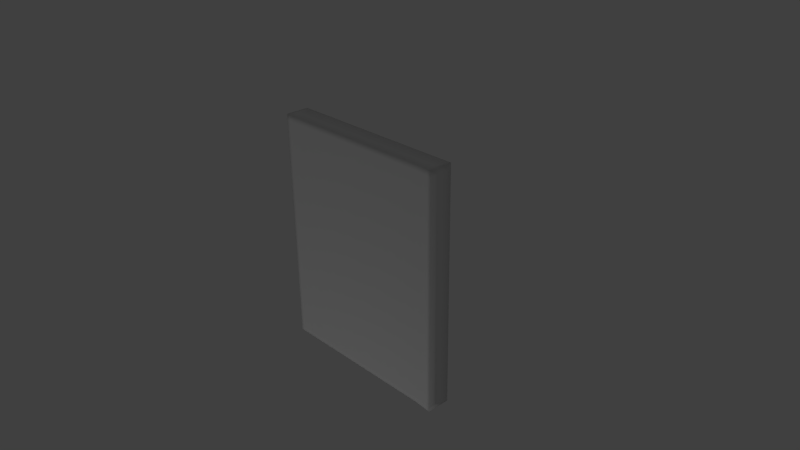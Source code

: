 # Source: canvas.blend  (saved by Blender 2.74.0; exported with 4.5.12 LTS)
import bpy
from mathutils import Matrix  # noqa: F401  (used for matrix-valued properties, if any)

bpy.ops.wm.read_factory_settings(use_empty=True)
scene = bpy.context.scene
scene.name = 'Scene'

# ---- collections
col_collection_1 = bpy.data.collections.new('Collection 1'); scene.collection.children.link(col_collection_1)

# ---- materials (node trees are filled in below, after node groups)
mat_canvas = bpy.data.materials.new('canvas')
mat_canvas.alpha_threshold = 0.0
mat_canvas.use_transparent_shadow = False
mat_canvas.roughness = 0.5
mat_canvas.specular_intensity = 0.0
mat_canvas.line_color = (0.0, 0.0, 0.0, 1.0)
mat_canvas_staples = bpy.data.materials.new('canvas_staples')
mat_canvas_staples.alpha_threshold = 0.0
mat_canvas_staples.use_transparent_shadow = False
mat_canvas_staples.diffuse_color = (0.2019, 0.2019, 0.2019, 1.0)
mat_canvas_staples.roughness = 0.5
mat_canvas_staples.specular_intensity = 0.1
mat_canvas_staples.line_color = (0.0, 0.0, 0.0, 1.0)
mat_canvas_wooden_frame = bpy.data.materials.new('canvas_wooden frame')
mat_canvas_wooden_frame.alpha_threshold = 0.0
mat_canvas_wooden_frame.use_transparent_shadow = False
mat_canvas_wooden_frame.roughness = 0.5
mat_canvas_wooden_frame.specular_intensity = 0.0
mat_canvas_wooden_frame.line_color = (0.0, 0.0, 0.0, 1.0)

# ---- material node trees

# ---- world
world_world = bpy.data.worlds.new('World'); scene.world = world_world
world_world.color = (0.05088, 0.05088, 0.05088)
world_world.use_sun_shadow = False
world_world.sun_shadow_jitter_overblur = 0.0
world_world.cycles.sampling_method = 'MANUAL'
world_world.cycles.sample_map_resolution = 256

# ---- cameras
cam_camera = bpy.data.cameras.new('Camera')
cam_camera.clip_end = 100.0
cam_camera.lens = 35.0
cam_camera.sensor_width = 32.0
cam_camera.sensor_height = 18.0
cam_camera.ortho_scale = 7.314
cam_camera.dof.focus_distance = 0.0
cam_camera.dof.aperture_fstop = 128.0

# ---- lights
light_lamp_002 = bpy.data.lights.new('Lamp.002', 'POINT')
light_lamp_002.transmission_factor = 0.0
light_lamp_002.cutoff_distance = 30.0
light_lamp_002.energy = 100.0
light_lamp_002.shadow_buffer_clip_start = 1.001
light_lamp_002.shadow_soft_size = 0.1
light_lamp_002.shadow_maximum_resolution = 0.006
light_lamp_002.use_absolute_resolution = True
light_lamp_002.cycles.use_multiple_importance_sampling = False
light_lamp_001 = bpy.data.lights.new('Lamp.001', 'POINT')
light_lamp_001.transmission_factor = 0.0
light_lamp_001.cutoff_distance = 30.0
light_lamp_001.energy = 100.0
light_lamp_001.shadow_buffer_clip_start = 1.001
light_lamp_001.shadow_soft_size = 0.1
light_lamp_001.shadow_maximum_resolution = 0.006
light_lamp_001.use_absolute_resolution = True
light_lamp_001.cycles.use_multiple_importance_sampling = False
light_lamp = bpy.data.lights.new('Lamp', 'POINT')
light_lamp.transmission_factor = 0.0
light_lamp.cutoff_distance = 30.0
light_lamp.energy = 100.0
light_lamp.shadow_buffer_clip_start = 1.001
light_lamp.shadow_soft_size = 0.1
light_lamp.shadow_maximum_resolution = 0.006
light_lamp.use_absolute_resolution = True
light_lamp.cycles.use_multiple_importance_sampling = False

# ---- meshes
me_plane = bpy.data.meshes.new('Plane')
me_plane.from_pydata([(1.259, 1.236, 0.01838), (-1.288, -1.627, -0.003474), (-1.288, 1.236, -0.003474), (-1.288, 1.56, -0.003474), (1.259, -1.627, 0.01838), (1.259, 1.56, 0.01838), (1.259, -1.627, -0.3008), (1.259, 1.56, -0.3008), (1.028, -1.627, -0.3008), (1.028, 1.56, -0.3008), (-1.288, -1.627, -0.3237), (-1.288, 1.56, -0.3237), (-1.056, -1.627, -0.3237), (-1.056, 1.56, -0.3237), (-1.069, -1.627, -0.003474), (-1.057, 1.56, -0.003474), (1.022, 1.56, -0.003474), (1.022, -1.627, -0.003474), (1.259, 1.236, -0.3008), (1.028, 1.236, -0.3008), (-1.288, 1.236, -0.3237), (-1.056, 1.236, -0.3237), (-1.059, 1.236, -0.003474), (1.022, 1.236, -0.003474), (-1.288, -1.368, -0.003474), (-1.288, -1.368, -0.3237), (-1.056, -1.368, -0.3237), (1.259, -1.368, 0.01838), (1.259, -1.368, -0.3008), (1.028, -1.368, -0.3008), (-1.068, -1.368, -0.003474), (1.022, -1.368, -0.003474), (1.259, 1.398, 0.01838), (1.259, 1.398, -0.3008), (1.028, 1.398, -0.3008), (-1.058, 1.398, -0.003474), (1.022, 1.398, -0.003474), (-1.288, 1.398, -0.003474), (-1.288, 1.398, -0.3237), (-1.056, 1.398, -0.3237), (-1.174, 1.236, -0.003474), (-1.172, -1.368, -0.3237), (-1.178, -1.368, -0.003474), (1.143, 1.398, -0.3008), (1.14, 1.398, 0.007453), (-1.179, -1.562, -0.003474), (1.143, -1.562, -0.3008), (1.14, -1.562, 0.007453), (-1.172, -1.562, -0.3237), (-1.288, -1.497, -0.003474), (1.028, -1.497, -0.3008), (1.259, -1.497, -0.3008), (-1.056, -1.562, -0.3237), (-1.179, -1.627, -0.003474), (1.14, -1.368, 0.007453), (1.143, -1.368, -0.3008), (1.143, 1.236, -0.3008), (1.14, 1.236, 0.007453), (-1.172, 1.398, -0.3237), (1.259, -1.562, 0.01838), (-1.172, 1.236, -0.3237), (-1.173, 1.398, -0.003474), (1.14, 1.56, 0.007453), (1.14, -1.627, 0.007453), (1.143, 1.56, -0.3008), (1.143, -1.627, -0.3008), (-1.173, 1.56, -0.003474), (-1.172, 1.56, -0.3237), (-1.172, -1.627, -0.3237), (-1.288, -1.497, -0.3237), (-1.068, -1.497, -0.003474), (1.022, -1.497, -0.003474), (-1.178, -1.497, -0.003474), (-1.172, -1.497, -0.3237), (-1.056, -1.497, -0.3237), (1.259, -1.497, 0.01838), (-1.288, -1.562, -0.3237), (-1.288, -1.562, -0.003474), (1.14, -1.497, 0.007453), (1.143, -1.497, -0.3008), (1.022, -1.562, -0.003474), (-1.069, -1.562, -0.003474), (1.028, -1.562, -0.3008), (1.259, -1.562, -0.3008), (1.201, 1.56, -0.3008), (1.2, 1.56, 0.01292), (1.201, 1.398, -0.3008), (1.2, 1.398, 0.01292), (1.2, -1.368, 0.01292), (1.201, 1.236, -0.3008), (1.2, 1.236, 0.01292), (1.201, -1.368, -0.3008), (1.201, -1.627, -0.3008), (1.2, -1.627, 0.01292), (1.2, -1.497, 0.01292), (1.2, -1.562, 0.01292), (1.201, -1.497, -0.3008), (1.201, -1.562, -0.3008), (1.201, 1.479, -0.3008), (1.2, 1.479, 0.01292), (-1.056, 1.479, -0.3237), (-1.288, 1.479, -0.3237), (-1.288, 1.479, -0.003474), (1.022, 1.479, -0.003474), (-1.172, 1.479, -0.3237), (-1.173, 1.479, -0.003474), (1.143, 1.479, -0.3008), (1.14, 1.479, 0.007453), (-1.058, 1.479, -0.003474), (1.028, 1.479, -0.3008), (1.259, 1.479, -0.3008), (1.259, 1.479, 0.01838), (-1.234, -1.627, -0.003474), (-1.231, 1.56, -0.003474), (-1.23, -1.627, -0.3237), (-1.231, 1.236, -0.003474), (-1.233, -1.368, -0.003474), (-1.231, 1.398, -0.003474), (-1.23, 1.236, -0.3237), (-1.23, -1.368, -0.3237), (-1.23, 1.56, -0.3237), (-1.23, 1.398, -0.3237), (-1.233, -1.562, -0.003474), (-1.23, -1.562, -0.3237), (-1.233, -1.497, -0.003474), (-1.23, -1.497, -0.3237), (-1.23, 1.479, -0.3237), (-1.231, 1.479, -0.003474), (-1.062, -1.627, -0.1636), (1.259, -1.627, -0.1412), (1.259, 1.56, -0.1412), (-1.288, 1.56, -0.1636), (-1.288, -1.627, -0.1636), (1.025, -1.627, -0.1521), (1.025, 1.56, -0.1521), (-1.057, 1.56, -0.1636), (1.259, 1.236, -0.1412), (-1.288, 1.236, -0.1636), (1.259, -1.368, -0.1412), (-1.288, -1.368, -0.1636), (-1.288, 1.398, -0.1636), (1.259, 1.398, -0.1412), (1.142, -1.627, -0.1467), (-1.288, -1.497, -0.1636), (1.259, -1.497, -0.1412), (1.142, 1.56, -0.1467), (-1.175, -1.627, -0.1636), (-1.172, 1.56, -0.1636), (-1.288, -1.562, -0.1636), (1.259, -1.562, -0.1412), (1.2, 1.56, -0.144), (1.2, -1.627, -0.144), (1.259, 1.479, -0.1412), (-1.288, 1.479, -0.1636), (-1.23, 1.56, -0.1636), (-1.232, -1.627, -0.1636), (1.284, 1.262, 0.02185), (-1.314, -1.659, -0.0004408), (-1.314, 1.262, -0.0004408), (-1.314, 1.592, -0.0004408), (1.284, -1.659, 0.02185), (1.284, 1.592, 0.02185), (1.284, -1.659, -0.3038), (1.284, 1.592, -0.3038), (1.049, -1.659, -0.3038), (1.049, 1.592, -0.3038), (-1.314, -1.659, -0.3271), (-1.314, 1.592, -0.3271), (-1.077, -1.659, -0.3271), (-1.077, 1.592, -0.3271), (-1.09, -1.659, -0.0004408), (-1.078, 1.592, -0.0004408), (1.043, 1.592, -0.0004408), (1.043, -1.659, -0.0004408), (1.284, 1.262, -0.3038), (1.049, 1.262, -0.3038), (-1.314, 1.262, -0.3271), (-1.077, 1.262, -0.3271), (-1.08, 1.262, -0.0004408), (1.043, 1.262, -0.0004408), (-1.314, -1.394, -0.0004408), (-1.314, -1.394, -0.3271), (-1.077, -1.394, -0.3271), (1.284, -1.394, 0.02185), (1.284, -1.394, -0.3038), (1.049, -1.394, -0.3038), (-1.089, -1.394, -0.0004408), (1.043, -1.394, -0.0004408), (1.284, 1.427, 0.02185), (1.284, 1.427, -0.3038), (1.049, 1.427, -0.3038), (-1.079, 1.427, -0.0004408), (1.043, 1.427, -0.0004408), (-1.314, 1.427, -0.0004408), (-1.314, 1.427, -0.3271), (-1.077, 1.427, -0.3271), (-1.197, 1.262, -0.0004408), (-1.195, -1.394, -0.3271), (-1.201, -1.394, -0.0004408), (1.167, 1.427, -0.3038), (1.164, 1.427, 0.01071), (-1.202, -1.593, -0.0004408), (1.167, -1.593, -0.3038), (1.164, -1.593, 0.01071), (-1.195, -1.593, -0.3271), (-1.314, -1.527, -0.0004408), (1.049, -1.527, -0.3038), (1.284, -1.527, -0.3038), (-1.077, -1.593, -0.3271), (-1.202, -1.659, -0.0004408), (1.164, -1.394, 0.01071), (1.167, -1.394, -0.3038), (1.167, 1.262, -0.3038), (1.164, 1.262, 0.01071), (-1.195, 1.427, -0.3271), (1.284, -1.593, 0.02185), (-1.195, 1.262, -0.3271), (-1.196, 1.427, -0.0004408), (1.164, 1.592, 0.01071), (1.164, -1.659, 0.01071), (1.167, 1.592, -0.3038), (1.167, -1.659, -0.3038), (-1.196, 1.592, -0.0004408), (-1.195, 1.592, -0.3271), (-1.195, -1.659, -0.3271), (-1.314, -1.527, -0.3271), (-1.089, -1.527, -0.0004408), (1.043, -1.527, -0.0004408), (-1.202, -1.527, -0.0004408), (-1.195, -1.527, -0.3271), (-1.077, -1.527, -0.3271), (1.284, -1.527, 0.02185), (-1.314, -1.593, -0.3271), (-1.314, -1.593, -0.0004408), (1.164, -1.527, 0.01071), (1.167, -1.527, -0.3038), (1.043, -1.593, -0.0004408), (-1.09, -1.593, -0.0004408), (1.049, -1.593, -0.3038), (1.284, -1.593, -0.3038), (1.225, 1.592, -0.3038), (1.224, 1.592, 0.01628), (1.225, 1.427, -0.3038), (1.224, 1.427, 0.01628), (1.224, -1.394, 0.01628), (1.225, 1.262, -0.3038), (1.224, 1.262, 0.01628), (1.225, -1.394, -0.3038), (1.225, -1.659, -0.3038), (1.224, -1.659, 0.01628), (1.224, -1.527, 0.01628), (1.224, -1.593, 0.01628), (1.225, -1.527, -0.3038), (1.225, -1.593, -0.3038), (1.225, 1.51, -0.3038), (1.224, 1.51, 0.01628), (-1.077, 1.51, -0.3271), (-1.314, 1.51, -0.3271), (-1.314, 1.51, -0.0004408), (1.043, 1.51, -0.0004408), (-1.195, 1.51, -0.3271), (-1.196, 1.51, -0.0004408), (1.167, 1.51, -0.3038), (1.164, 1.51, 0.01071), (-1.079, 1.51, -0.0004408), (1.049, 1.51, -0.3038), (1.284, 1.51, -0.3038), (1.284, 1.51, 0.02185), (-1.258, -1.659, -0.0004408), (-1.255, 1.592, -0.0004408), (-1.255, -1.659, -0.3271), (-1.255, 1.262, -0.0004408), (-1.258, -1.394, -0.0004408), (-1.255, 1.427, -0.0004408), (-1.255, 1.262, -0.3271), (-1.255, -1.394, -0.3271), (-1.255, 1.592, -0.3271), (-1.255, 1.427, -0.3271), (-1.258, -1.593, -0.0004408), (-1.255, -1.593, -0.3271), (-1.258, -1.527, -0.0004408), (-1.255, -1.527, -0.3271), (-1.255, 1.51, -0.3271), (-1.255, 1.51, -0.0004408), (-1.083, -1.659, -0.1638), (1.284, -1.659, -0.141), (1.284, 1.592, -0.141), (-1.314, 1.592, -0.1638), (-1.314, -1.659, -0.1638), (1.046, -1.659, -0.1521), (1.046, 1.592, -0.1521), (-1.077, 1.592, -0.1638), (1.284, 1.262, -0.141), (-1.314, 1.262, -0.1638), (1.284, -1.394, -0.141), (-1.314, -1.394, -0.1638), (-1.314, 1.427, -0.1638), (1.284, 1.427, -0.141), (1.165, -1.659, -0.1465), (-1.314, -1.527, -0.1638), (1.284, -1.527, -0.141), (1.165, 1.592, -0.1465), (-1.199, -1.659, -0.1638), (-1.196, 1.592, -0.1638), (-1.314, -1.593, -0.1638), (1.284, -1.593, -0.141), (1.225, 1.592, -0.1437), (1.225, -1.659, -0.1437), (1.284, 1.51, -0.141), (-1.314, 1.51, -0.1638), (-1.255, 1.592, -0.1638), (-1.256, -1.659, -0.1638)], [], [(142, 65, 8, 133), (99, 85, 5, 111), (149, 83, 6, 129), (46, 82, 8, 65), (153, 101, 11, 131), (104, 100, 13, 67), (105, 66, 15, 108), (108, 15, 16, 103), (145, 62, 16, 134), (154, 131, 11, 120), (155, 132, 1, 112), (128, 133, 8, 12), (134, 135, 13, 9), (88, 90, 0, 27), (141, 33, 18, 136), (43, 34, 19, 56), (139, 25, 20, 137), (41, 26, 21, 60), (42, 40, 22, 30), (30, 22, 23, 31), (136, 18, 28, 138), (56, 19, 29, 55), (94, 88, 27, 75), (143, 69, 25, 139), (73, 74, 26, 41), (72, 42, 30, 70), (70, 30, 31, 71), (74, 50, 29, 26), (90, 87, 32, 0), (137, 20, 38, 140), (60, 21, 39, 58), (40, 61, 35, 22), (22, 35, 36, 23), (152, 110, 33, 141), (106, 109, 34, 43), (109, 100, 39, 34), (23, 36, 44, 57), (97, 46, 65, 92), (31, 23, 57, 54), (96, 79, 46, 97), (55, 29, 50, 79), (71, 31, 54, 78), (115, 117, 61, 40), (89, 56, 55, 91), (103, 16, 62, 107), (81, 70, 71, 80), (86, 43, 56, 89), (150, 85, 62, 145), (98, 106, 43, 86), (12, 8, 82, 52), (151, 92, 65, 142), (95, 94, 75, 59), (127, 113, 66, 105), (125, 73, 41, 119), (68, 12, 52, 48), (148, 76, 69, 143), (126, 104, 67, 120), (124, 116, 42, 72), (135, 147, 67, 13), (118, 60, 58, 121), (128, 146, 53, 14), (119, 41, 60, 118), (93, 95, 59, 4), (123, 48, 73, 125), (116, 115, 40, 42), (52, 82, 50, 74), (17, 80, 47, 63), (138, 28, 51, 144), (48, 52, 74, 73), (122, 124, 72, 45), (80, 71, 78, 47), (45, 72, 70, 81), (91, 55, 79, 96), (132, 10, 76, 148), (114, 68, 48, 123), (112, 122, 45, 53), (144, 51, 83, 149), (53, 45, 81, 14), (79, 50, 82, 46), (14, 81, 80, 17), (107, 62, 85, 99), (54, 57, 90, 88), (78, 54, 88, 94), (57, 44, 87, 90), (83, 97, 92, 6), (51, 96, 97, 83), (18, 89, 91, 28), (33, 86, 89, 18), (130, 5, 85, 150), (110, 98, 86, 33), (129, 6, 92, 151), (47, 78, 94, 95), (63, 47, 95, 93), (28, 91, 96, 51), (35, 108, 103, 36), (61, 105, 108, 35), (44, 107, 99, 87), (7, 84, 98, 110), (140, 38, 101, 153), (64, 9, 109, 106), (58, 39, 100, 104), (36, 103, 107, 44), (84, 64, 106, 98), (9, 13, 100, 109), (121, 58, 104, 126), (130, 7, 110, 152), (117, 127, 105, 61), (87, 99, 111, 32), (147, 154, 120, 67), (146, 155, 112, 53), (2, 37, 117, 115), (102, 3, 113, 127), (69, 125, 119, 25), (101, 126, 120, 11), (49, 24, 116, 124), (20, 118, 121, 38), (25, 119, 118, 20), (76, 123, 125, 69), (24, 2, 115, 116), (77, 49, 124, 122), (10, 114, 123, 76), (1, 77, 122, 112), (38, 121, 126, 101), (37, 102, 127, 117), (63, 142, 133, 17), (59, 149, 129, 4), (102, 153, 131, 3), (64, 145, 134, 9), (113, 3, 131, 154), (114, 10, 132, 155), (14, 17, 133, 128), (16, 15, 135, 134), (32, 141, 136, 0), (24, 139, 137, 2), (0, 136, 138, 27), (49, 143, 139, 24), (2, 137, 140, 37), (111, 152, 141, 32), (84, 150, 145, 64), (93, 151, 142, 63), (77, 148, 143, 49), (15, 66, 147, 135), (12, 68, 146, 128), (27, 138, 144, 75), (1, 132, 148, 77), (75, 144, 149, 59), (7, 130, 150, 84), (4, 129, 151, 93), (37, 140, 153, 102), (5, 130, 152, 111), (66, 113, 154, 147), (68, 114, 155, 146), (39, 21, 19, 34), (298, 289, 164, 221), (255, 267, 161, 241), (305, 285, 162, 239), (202, 221, 164, 238), (309, 287, 167, 257), (260, 223, 169, 256), (261, 264, 171, 222), (264, 259, 172, 171), (301, 290, 172, 218), (310, 276, 167, 287), (311, 268, 157, 288), (284, 168, 164, 289), (290, 165, 169, 291), (244, 183, 156, 246), (297, 292, 174, 189), (199, 212, 175, 190), (295, 293, 176, 181), (197, 216, 177, 182), (198, 186, 178, 196), (186, 187, 179, 178), (292, 294, 184, 174), (212, 211, 185, 175), (250, 231, 183, 244), (299, 295, 181, 225), (229, 197, 182, 230), (228, 226, 186, 198), (226, 227, 187, 186), (230, 182, 185, 206), (246, 156, 188, 243), (293, 296, 194, 176), (216, 214, 195, 177), (196, 178, 191, 217), (178, 179, 192, 191), (308, 297, 189, 266), (262, 199, 190, 265), (265, 190, 195, 256), (179, 213, 200, 192), (253, 248, 221, 202), (187, 210, 213, 179), (252, 253, 202, 235), (211, 235, 206, 185), (227, 234, 210, 187), (271, 196, 217, 273), (245, 247, 211, 212), (259, 263, 218, 172), (237, 236, 227, 226), (242, 245, 212, 199), (306, 301, 218, 241), (254, 242, 199, 262), (168, 208, 238, 164), (307, 298, 221, 248), (251, 215, 231, 250), (283, 261, 222, 269), (281, 275, 197, 229), (224, 204, 208, 168), (304, 299, 225, 232), (282, 276, 223, 260), (280, 228, 198, 272), (291, 169, 223, 303), (274, 277, 214, 216), (284, 170, 209, 302), (275, 274, 216, 197), (249, 160, 215, 251), (279, 281, 229, 204), (272, 198, 196, 271), (208, 230, 206, 238), (173, 219, 203, 236), (294, 300, 207, 184), (204, 229, 230, 208), (278, 201, 228, 280), (236, 203, 234, 227), (201, 237, 226, 228), (247, 252, 235, 211), (288, 304, 232, 166), (270, 279, 204, 224), (268, 209, 201, 278), (300, 305, 239, 207), (209, 170, 237, 201), (235, 202, 238, 206), (170, 173, 236, 237), (263, 255, 241, 218), (210, 244, 246, 213), (234, 250, 244, 210), (213, 246, 243, 200), (239, 162, 248, 253), (207, 239, 253, 252), (174, 184, 247, 245), (189, 174, 245, 242), (286, 306, 241, 161), (266, 189, 242, 254), (285, 307, 248, 162), (203, 251, 250, 234), (219, 249, 251, 203), (184, 207, 252, 247), (191, 192, 259, 264), (217, 191, 264, 261), (200, 243, 255, 263), (163, 266, 254, 240), (296, 309, 257, 194), (220, 262, 265, 165), (214, 260, 256, 195), (192, 200, 263, 259), (240, 254, 262, 220), (165, 265, 256, 169), (277, 282, 260, 214), (286, 308, 266, 163), (273, 217, 261, 283), (243, 188, 267, 255), (303, 223, 276, 310), (302, 209, 268, 311), (158, 271, 273, 193), (258, 283, 269, 159), (225, 181, 275, 281), (257, 167, 276, 282), (205, 280, 272, 180), (176, 194, 277, 274), (181, 176, 274, 275), (232, 225, 281, 279), (180, 272, 271, 158), (233, 278, 280, 205), (166, 232, 279, 270), (157, 268, 278, 233), (194, 257, 282, 277), (193, 273, 283, 258), (219, 173, 289, 298), (215, 160, 285, 305), (258, 159, 287, 309), (220, 165, 290, 301), (269, 310, 287, 159), (270, 311, 288, 166), (170, 284, 289, 173), (172, 290, 291, 171), (188, 156, 292, 297), (180, 158, 293, 295), (156, 183, 294, 292), (205, 180, 295, 299), (158, 193, 296, 293), (267, 188, 297, 308), (240, 220, 301, 306), (249, 219, 298, 307), (233, 205, 299, 304), (171, 291, 303, 222), (168, 284, 302, 224), (183, 231, 300, 294), (157, 233, 304, 288), (231, 215, 305, 300), (163, 240, 306, 286), (160, 249, 307, 285), (193, 258, 309, 296), (161, 267, 308, 286), (222, 303, 310, 269), (224, 302, 311, 270), (195, 190, 175, 177), (29, 19, 175, 185), (21, 26, 182, 177), (19, 21, 177, 175), (26, 29, 185, 182)])
me_plane.polygons.foreach_set('use_smooth', [True] * 310)
_uv = me_plane.uv_layers.new(name='UVMap')
_uv.uv.foreach_set('vector', [1.118, -0.1331, 1.147, -0.1629, 1.119, -0.1979, 1.082, -0.157, 1.081, 0.6579, 1.075, 0.6743, 1.097, 0.6693, 1.105, 0.6542, 1.17, -0.09882, 1.203, -0.1181, 1.176, -0.1279, 1.154, -0.1093, 1.202, -0.1718, 1.201, -0.2256, 1.119, -0.1979, 1.147, -0.1629, -0.1224, 0.7141, -0.1528, 0.7351, -0.1183, 0.7455, -0.1008, 0.726, -0.1508, 0.7865, -0.1487, 0.838, -0.05629, 0.8055, -0.08727, 0.7755, -0.04637, 0.6981, -0.0416, 0.7149, 0.0002253, 0.7231, -0.0007659, 0.7032, -0.0007659, 0.7032, 0.0002253, 0.7231, 1.01, 0.6892, 1.01, 0.6689, 1.083, 0.7042, 1.053, 0.6792, 1.01, 0.6892, 1.051, 0.7264, -0.08264, 0.7356, -0.1008, 0.726, -0.1183, 0.7455, -0.1028, 0.7605, -0.1264, -0.08473, -0.1411, -0.07122, -0.1172, -0.05834, -0.09619, -0.06381, -0.08253, -0.1253, 1.082, -0.157, 1.119, -0.1979, -0.1318, -0.1703, 1.051, 0.7264, -0.02803, 0.7643, -0.05629, 0.8055, 1.091, 0.7637, 1.122, -0.04627, 1.101, 0.6088, 1.13, 0.609, 1.151, -0.04611, 1.158, 0.6598, 1.202, 0.6805, 1.269, 0.6665, 1.2, 0.6378, 1.233, 0.748, 1.264, 0.8154, 1.437, 0.8671, 1.353, 0.7668, -0.2047, -0.03077, -0.2728, -0.05581, -0.2564, 0.704, -0.187, 0.6781, -0.3592, -0.1598, -0.4457, -0.2638, -0.4261, 0.9354, -0.3412, 0.8197, -0.08089, -0.008652, -0.06069, 0.6478, -0.00374, 0.6433, -0.02515, -0.01157, -0.02515, -0.01157, -0.00374, 0.6433, 1.011, 0.6081, 1.035, -0.04678, 1.2, 0.6378, 1.269, 0.6665, 1.283, -0.08867, 1.217, -0.06739, 1.353, 0.7668, 1.437, 0.8671, 1.446, -0.3089, 1.364, -0.1988, 1.116, -0.07168, 1.122, -0.04627, 1.151, -0.04611, 1.142, -0.06842, -0.1729, -0.051, -0.2189, -0.06995, -0.2728, -0.05581, -0.2047, -0.03077, -0.2538, -0.1435, -0.2887, -0.2171, -0.4457, -0.2638, -0.3592, -0.1598, -0.07805, -0.03896, -0.08089, -0.008652, -0.02515, -0.01157, -0.02919, -0.04588, -0.02919, -0.04588, -0.02515, -0.01157, 1.035, -0.04678, 1.04, -0.08145, -0.2887, -0.2171, 1.282, -0.2534, 1.446, -0.3089, -0.4457, -0.2638, 1.101, 0.6088, 1.088, 0.6415, 1.114, 0.6391, 1.13, 0.609, -0.187, 0.6781, -0.2564, 0.704, -0.1873, 0.7248, -0.1439, 0.7021, -0.3412, 0.8197, -0.4261, 0.9354, -0.2412, 0.8704, -0.2142, 0.7976, -0.06069, 0.6478, -0.05114, 0.6813, -0.001757, 0.6832, -0.00374, 0.6433, -0.00374, 0.6433, -0.001757, 0.6832, 1.011, 0.6486, 1.011, 0.6081, 1.137, 0.6709, 1.168, 0.6875, 1.202, 0.6805, 1.158, 0.6598, 1.173, 0.7385, 1.178, 0.7895, 1.264, 0.8154, 1.233, 0.748, -0.4458, 0.8163, 1.412, 0.8112, 1.412, 0.7392, -0.4458, 0.7443, 1.011, 0.6081, 1.011, 0.6486, 1.062, 0.6439, 1.071, 0.6085, 1.202, -0.145, 1.202, -0.1718, 1.147, -0.1629, 1.162, -0.1454, 1.035, -0.04678, 1.011, 0.6081, 1.071, 0.6085, 1.093, -0.04644, 1.243, -0.1445, 1.256, -0.1808, 1.202, -0.1718, 1.202, -0.145, 1.364, -0.1988, 1.446, -0.3089, 1.282, -0.2534, 1.256, -0.1808, 1.04, -0.08145, 1.035, -0.04678, 1.093, -0.04644, 1.091, -0.07493, -0.08917, 0.65, -0.07584, 0.6804, -0.05114, 0.6813, -0.06069, 0.6478, 1.311, 0.7167, 1.353, 0.7668, 1.364, -0.1988, 1.324, -0.1437, 1.01, 0.6689, 1.01, 0.6892, 1.053, 0.6792, 1.058, 0.6616, -0.03121, -0.06304, -0.02919, -0.04588, 1.04, -0.08145, 1.043, -0.09878, 1.217, 0.7142, 1.233, 0.748, 1.353, 0.7668, 1.311, 0.7167, 1.099, 0.693, 1.075, 0.6743, 1.053, 0.6792, 1.083, 0.7042, 1.171, 0.713, 1.173, 0.7385, 1.233, 0.748, 1.217, 0.7142, -0.1318, -0.1703, 1.119, -0.1979, 1.201, -0.2256, -0.2103, -0.1937, 1.136, -0.1212, 1.162, -0.1454, 1.147, -0.1629, 1.118, -0.1331, 1.114, -0.08438, 1.116, -0.07168, 1.142, -0.06842, 1.137, -0.07958, -0.06917, 0.6955, -0.06251, 0.7107, -0.0416, 0.7149, -0.04637, 0.6981, -0.2363, -0.1067, -0.2538, -0.1435, -0.3592, -0.1598, -0.316, -0.1078, -0.1484, -0.1272, -0.1318, -0.1703, -0.2103, -0.1937, -0.2011, -0.1354, -0.157, -0.06111, -0.1919, -0.07703, -0.2189, -0.06995, -0.1729, -0.051, -0.1518, 0.7608, -0.1508, 0.7865, -0.08727, 0.7755, -0.1028, 0.7605, -0.1025, -0.0355, -0.1088, -0.007192, -0.08089, -0.008652, -0.07805, -0.03896, -0.02803, 0.7643, -0.06443, 0.7452, -0.08727, 0.7755, -0.05629, 0.8055, -0.2988, 0.7619, -0.3412, 0.8197, -0.2142, 0.7976, -0.2008, 0.7612, -0.08253, -0.1253, -0.1118, -0.09825, -0.07521, -0.06927, -0.03323, -0.08019, -0.316, -0.1078, -0.3592, -0.1598, -0.3412, 0.8197, -0.2988, 0.7619, 1.111, -0.09708, 1.114, -0.08438, 1.137, -0.07958, 1.133, -0.09073, -0.1965, -0.1062, -0.2011, -0.1354, -0.2538, -0.1435, -0.2363, -0.1067, -0.1088, -0.007192, -0.08917, 0.65, -0.06069, 0.6478, -0.08089, -0.008652, -0.2103, -0.1937, 1.201, -0.2256, 1.282, -0.2534, -0.2887, -0.2171, 1.045, -0.1161, 1.043, -0.09878, 1.09, -0.08918, 1.089, -0.1034, 1.217, -0.06739, 1.283, -0.08867, 1.229, -0.1083, 1.186, -0.08834, -0.2011, -0.1354, -0.2103, -0.1937, -0.2887, -0.2171, -0.2538, -0.1435, -0.09933, -0.04965, -0.1025, -0.0355, -0.07805, -0.03896, -0.07663, -0.05411, 1.043, -0.09878, 1.04, -0.08145, 1.091, -0.07493, 1.09, -0.08918, -0.07663, -0.05411, -0.07805, -0.03896, -0.02919, -0.04588, -0.03121, -0.06304, 1.324, -0.1437, 1.364, -0.1988, 1.256, -0.1808, 1.243, -0.1445, -0.1411, -0.07122, -0.1649, -0.0841, -0.1919, -0.07703, -0.157, -0.06111, -0.1567, -0.1057, -0.1484, -0.1272, -0.2011, -0.1354, -0.1965, -0.1062, -0.09619, -0.06381, -0.09933, -0.04965, -0.07663, -0.05411, -0.07521, -0.06927, 1.186, -0.08834, 1.229, -0.1083, 1.203, -0.1181, 1.17, -0.09882, -0.07521, -0.06927, -0.07663, -0.05411, -0.03121, -0.06304, -0.03323, -0.08019, 1.256, -0.1808, 1.282, -0.2534, 1.201, -0.2256, 1.202, -0.1718, -0.03323, -0.08019, -0.03121, -0.06304, 1.043, -0.09878, 1.045, -0.1161, 1.058, 0.6616, 1.053, 0.6792, 1.075, 0.6743, 1.081, 0.6579, 1.093, -0.04644, 1.071, 0.6085, 1.101, 0.6088, 1.122, -0.04627, 1.091, -0.07493, 1.093, -0.04644, 1.122, -0.04627, 1.116, -0.07168, 1.071, 0.6085, 1.062, 0.6439, 1.088, 0.6415, 1.101, 0.6088, 1.203, -0.1181, 1.202, -0.145, 1.162, -0.1454, 1.176, -0.1279, 1.229, -0.1083, 1.243, -0.1445, 1.202, -0.145, 1.203, -0.1181, 1.269, 0.6665, 1.311, 0.7167, 1.324, -0.1437, 1.283, -0.08867, 1.202, 0.6805, 1.217, 0.7142, 1.311, 0.7167, 1.269, 0.6665, 1.116, 0.6819, 1.097, 0.6693, 1.075, 0.6743, 1.099, 0.693, 1.168, 0.6875, 1.171, 0.713, 1.217, 0.7142, 1.202, 0.6805, 1.154, -0.1093, 1.176, -0.1279, 1.162, -0.1454, 1.136, -0.1212, 1.09, -0.08918, 1.091, -0.07493, 1.116, -0.07168, 1.114, -0.08438, 1.089, -0.1034, 1.09, -0.08918, 1.114, -0.08438, 1.111, -0.09708, 1.283, -0.08867, 1.324, -0.1437, 1.243, -0.1445, 1.229, -0.1083, -0.001757, 0.6832, -0.0007659, 0.7032, 1.01, 0.6689, 1.011, 0.6486, -0.05114, 0.6813, -0.04637, 0.6981, -0.0007659, 0.7032, -0.001757, 0.6832, 1.062, 0.6439, 1.058, 0.6616, 1.081, 0.6579, 1.088, 0.6415, 1.135, 0.6945, 1.124, 0.7118, 1.171, 0.713, 1.168, 0.6875, -0.1439, 0.7021, -0.1873, 0.7248, -0.1528, 0.7351, -0.1224, 0.7141, 1.113, 0.7291, 1.091, 0.7637, 1.178, 0.7895, 1.173, 0.7385, -0.2142, 0.7976, -0.2412, 0.8704, -0.1487, 0.838, -0.1508, 0.7865, 1.011, 0.6486, 1.01, 0.6689, 1.058, 0.6616, 1.062, 0.6439, 1.124, 0.7118, 1.113, 0.7291, 1.173, 0.7385, 1.171, 0.713, 1.091, 0.7637, -0.05629, 0.8055, -0.1487, 0.838, 1.178, 0.7895, -0.2008, 0.7612, -0.2142, 0.7976, -0.1508, 0.7865, -0.1518, 0.7608, 1.116, 0.6819, 1.135, 0.6945, 1.168, 0.6875, 1.137, 0.6709, -0.07584, 0.6804, -0.06917, 0.6955, -0.04637, 0.6981, -0.05114, 0.6813, 1.088, 0.6415, 1.081, 0.6579, 1.105, 0.6542, 1.114, 0.6391, -0.06443, 0.7452, -0.08264, 0.7356, -0.1028, 0.7605, -0.08727, 0.7755, -0.1118, -0.09825, -0.1264, -0.08473, -0.09619, -0.06381, -0.07521, -0.06927, -0.1176, 0.6522, -0.1005, 0.6794, -0.07584, 0.6804, -0.08917, 0.65, -0.09198, 0.693, -0.08342, 0.7066, -0.06251, 0.7107, -0.06917, 0.6955, -0.2189, -0.06995, -0.2363, -0.1067, -0.316, -0.1078, -0.2728, -0.05581, -0.1528, 0.7351, -0.1518, 0.7608, -0.1028, 0.7605, -0.1183, 0.7455, -0.1269, -0.03204, -0.1366, -0.005731, -0.1088, -0.007192, -0.1025, -0.0355, -0.2564, 0.704, -0.2988, 0.7619, -0.2008, 0.7612, -0.1873, 0.7248, -0.2728, -0.05581, -0.316, -0.1078, -0.2988, 0.7619, -0.2564, 0.704, -0.1919, -0.07703, -0.1965, -0.1062, -0.2363, -0.1067, -0.2189, -0.06995, -0.1366, -0.005731, -0.1176, 0.6522, -0.08917, 0.65, -0.1088, -0.007192, -0.122, -0.04519, -0.1269, -0.03204, -0.1025, -0.0355, -0.09933, -0.04965, -0.1649, -0.0841, -0.1567, -0.1057, -0.1965, -0.1062, -0.1919, -0.07703, -0.1172, -0.05834, -0.122, -0.04519, -0.09933, -0.04965, -0.09619, -0.06381, -0.1873, 0.7248, -0.2008, 0.7612, -0.1518, 0.7608, -0.1528, 0.7351, -0.1005, 0.6794, -0.09198, 0.693, -0.06917, 0.6955, -0.07584, 0.6804, 1.089, -0.1034, 1.118, -0.1331, 1.082, -0.157, 1.045, -0.1161, 1.137, -0.07958, 1.17, -0.09882, 1.154, -0.1093, 1.133, -0.09073, -0.09198, 0.693, -0.1224, 0.7141, -0.1008, 0.726, -0.08342, 0.7066, 1.113, 0.7291, 1.083, 0.7042, 1.051, 0.7264, 1.091, 0.7637, -0.06251, 0.7107, -0.08342, 0.7066, -0.1008, 0.726, -0.08264, 0.7356, -0.1567, -0.1057, -0.1649, -0.0841, -0.1411, -0.07122, -0.1264, -0.08473, -0.03323, -0.08019, 1.045, -0.1161, 1.082, -0.157, -0.08253, -0.1253, 1.01, 0.6892, 0.0002253, 0.7231, -0.02803, 0.7643, 1.051, 0.7264, 1.114, 0.6391, 1.158, 0.6598, 1.2, 0.6378, 1.13, 0.609, -0.1366, -0.005731, -0.2047, -0.03077, -0.187, 0.6781, -0.1176, 0.6522, 1.13, 0.609, 1.2, 0.6378, 1.217, -0.06739, 1.151, -0.04611, -0.1269, -0.03204, -0.1729, -0.051, -0.2047, -0.03077, -0.1366, -0.005731, -0.1176, 0.6522, -0.187, 0.6781, -0.1439, 0.7021, -0.1005, 0.6794, 1.105, 0.6542, 1.137, 0.6709, 1.158, 0.6598, 1.114, 0.6391, 1.124, 0.7118, 1.099, 0.693, 1.083, 0.7042, 1.113, 0.7291, 1.111, -0.09708, 1.136, -0.1212, 1.118, -0.1331, 1.089, -0.1034, -0.122, -0.04519, -0.157, -0.06111, -0.1729, -0.051, -0.1269, -0.03204, 0.0002253, 0.7231, -0.0416, 0.7149, -0.06443, 0.7452, -0.02803, 0.7643, -0.1318, -0.1703, -0.1484, -0.1272, -0.1118, -0.09825, -0.08253, -0.1253, 1.151, -0.04611, 1.217, -0.06739, 1.186, -0.08834, 1.142, -0.06842, -0.1172, -0.05834, -0.1411, -0.07122, -0.157, -0.06111, -0.122, -0.04519, 1.142, -0.06842, 1.186, -0.08834, 1.17, -0.09882, 1.137, -0.07958, 1.135, 0.6945, 1.116, 0.6819, 1.099, 0.693, 1.124, 0.7118, 1.133, -0.09073, 1.154, -0.1093, 1.136, -0.1212, 1.111, -0.09708, -0.1005, 0.6794, -0.1439, 0.7021, -0.1224, 0.7141, -0.09198, 0.693, 1.097, 0.6693, 1.116, 0.6819, 1.137, 0.6709, 1.105, 0.6542, -0.0416, 0.7149, -0.06251, 0.7107, -0.08264, 0.7356, -0.06443, 0.7452, -0.1484, -0.1272, -0.1567, -0.1057, -0.1264, -0.08473, -0.1118, -0.09825, 1.412, 0.7392, 1.412, 0.5951, 0.2791, 0.6825, -0.4458, 0.7443, 1.118, -0.1331, 1.082, -0.157, 1.119, -0.1979, 1.147, -0.1629, 1.081, 0.6579, 1.105, 0.6542, 1.097, 0.6693, 1.075, 0.6743, 1.17, -0.09882, 1.154, -0.1093, 1.176, -0.1279, 1.203, -0.1181, 1.202, -0.1718, 1.147, -0.1629, 1.119, -0.1979, 1.201, -0.2256, -0.1224, 0.7141, -0.1008, 0.726, -0.1183, 0.7455, -0.1528, 0.7351, -0.1508, 0.7865, -0.08727, 0.7755, -0.05629, 0.8055, -0.1487, 0.838, -0.04637, 0.6981, -0.0007659, 0.7032, 0.0002253, 0.7231, -0.0416, 0.7149, -0.0007659, 0.7032, 1.01, 0.6689, 1.01, 0.6892, 0.0002253, 0.7231, 1.083, 0.7042, 1.051, 0.7264, 1.01, 0.6892, 1.053, 0.6792, -0.08264, 0.7356, -0.1028, 0.7605, -0.1183, 0.7455, -0.1008, 0.726, -0.1264, -0.08473, -0.09619, -0.06381, -0.1172, -0.05834, -0.1411, -0.07122, -0.08253, -0.1253, -0.1318, -0.1703, 1.119, -0.1979, 1.082, -0.157, 1.051, 0.7264, 1.091, 0.7637, -0.05629, 0.8055, -0.02803, 0.7643, 1.122, -0.04627, 1.151, -0.04611, 1.13, 0.609, 1.101, 0.6088, 1.158, 0.6598, 1.2, 0.6378, 1.269, 0.6665, 1.202, 0.6805, 1.233, 0.748, 1.353, 0.7668, 1.437, 0.8671, 1.264, 0.8154, -0.2047, -0.03077, -0.187, 0.6781, -0.2564, 0.704, -0.2728, -0.05581, -0.3592, -0.1598, -0.3412, 0.8197, -0.4261, 0.9354, -0.4457, -0.2638, -0.08089, -0.008652, -0.02515, -0.01157, -0.00374, 0.6433, -0.06069, 0.6478, -0.02515, -0.01157, 1.035, -0.04678, 1.011, 0.6081, -0.00374, 0.6433, 1.2, 0.6378, 1.217, -0.06739, 1.283, -0.08867, 1.269, 0.6665, 1.353, 0.7668, 1.364, -0.1988, 1.446, -0.3089, 1.437, 0.8671, 1.116, -0.07168, 1.142, -0.06842, 1.151, -0.04611, 1.122, -0.04627, -0.1729, -0.051, -0.2047, -0.03077, -0.2728, -0.05581, -0.2189, -0.06995, -0.2538, -0.1435, -0.3592, -0.1598, -0.4457, -0.2638, -0.2887, -0.2171, -0.07805, -0.03896, -0.02919, -0.04588, -0.02515, -0.01157, -0.08089, -0.008652, -0.02919, -0.04588, 1.04, -0.08145, 1.035, -0.04678, -0.02515, -0.01157, -0.2887, -0.2171, -0.4457, -0.2638, 1.446, -0.3089, 1.282, -0.2534, 1.101, 0.6088, 1.13, 0.609, 1.114, 0.6391, 1.088, 0.6415, -0.187, 0.6781, -0.1439, 0.7021, -0.1873, 0.7248, -0.2564, 0.704, -0.3412, 0.8197, -0.2142, 0.7976, -0.2412, 0.8704, -0.4261, 0.9354, -0.06069, 0.6478, -0.00374, 0.6433, -0.001757, 0.6832, -0.05114, 0.6813, -0.00374, 0.6433, 1.011, 0.6081, 1.011, 0.6486, -0.001757, 0.6832, 1.137, 0.6709, 1.158, 0.6598, 1.202, 0.6805, 1.168, 0.6875, 1.173, 0.7385, 1.233, 0.748, 1.264, 0.8154, 1.178, 0.7895, -0.4458, 0.8163, -0.4458, 0.7443, 1.412, 0.7392, 1.412, 0.8112, 1.011, 0.6081, 1.071, 0.6085, 1.062, 0.6439, 1.011, 0.6486, 1.202, -0.145, 1.162, -0.1454, 1.147, -0.1629, 1.202, -0.1718, 1.035, -0.04678, 1.093, -0.04644, 1.071, 0.6085, 1.011, 0.6081, 1.243, -0.1445, 1.202, -0.145, 1.202, -0.1718, 1.256, -0.1808, 1.364, -0.1988, 1.256, -0.1808, 1.282, -0.2534, 1.446, -0.3089, 1.04, -0.08145, 1.091, -0.07493, 1.093, -0.04644, 1.035, -0.04678, -0.08917, 0.65, -0.06069, 0.6478, -0.05114, 0.6813, -0.07584, 0.6804, 1.311, 0.7167, 1.324, -0.1437, 1.364, -0.1988, 1.353, 0.7668, 1.01, 0.6689, 1.058, 0.6616, 1.053, 0.6792, 1.01, 0.6892, -0.03121, -0.06304, 1.043, -0.09878, 1.04, -0.08145, -0.02919, -0.04588, 1.217, 0.7142, 1.311, 0.7167, 1.353, 0.7668, 1.233, 0.748, 1.099, 0.693, 1.083, 0.7042, 1.053, 0.6792, 1.075, 0.6743, 1.171, 0.713, 1.217, 0.7142, 1.233, 0.748, 1.173, 0.7385, -0.1318, -0.1703, -0.2103, -0.1937, 1.201, -0.2256, 1.119, -0.1979, 1.136, -0.1212, 1.118, -0.1331, 1.147, -0.1629, 1.162, -0.1454, 1.114, -0.08438, 1.137, -0.07958, 1.142, -0.06842, 1.116, -0.07168, -0.06917, 0.6955, -0.04637, 0.6981, -0.0416, 0.7149, -0.06251, 0.7107, -0.2363, -0.1067, -0.316, -0.1078, -0.3592, -0.1598, -0.2538, -0.1435, -0.1484, -0.1272, -0.2011, -0.1354, -0.2103, -0.1937, -0.1318, -0.1703, -0.157, -0.06111, -0.1729, -0.051, -0.2189, -0.06995, -0.1919, -0.07703, -0.1518, 0.7608, -0.1028, 0.7605, -0.08727, 0.7755, -0.1508, 0.7865, -0.1025, -0.0355, -0.07805, -0.03896, -0.08089, -0.008652, -0.1088, -0.007192, -0.02803, 0.7643, -0.05629, 0.8055, -0.08727, 0.7755, -0.06443, 0.7452, -0.2988, 0.7619, -0.2008, 0.7612, -0.2142, 0.7976, -0.3412, 0.8197, -0.08253, -0.1253, -0.03323, -0.08019, -0.07521, -0.06927, -0.1118, -0.09825, -0.316, -0.1078, -0.2988, 0.7619, -0.3412, 0.8197, -0.3592, -0.1598, 1.111, -0.09708, 1.133, -0.09073, 1.137, -0.07958, 1.114, -0.08438, -0.1965, -0.1062, -0.2363, -0.1067, -0.2538, -0.1435, -0.2011, -0.1354, -0.1088, -0.007192, -0.08089, -0.008652, -0.06069, 0.6478, -0.08917, 0.65, -0.2103, -0.1937, -0.2887, -0.2171, 1.282, -0.2534, 1.201, -0.2256, 1.045, -0.1161, 1.089, -0.1034, 1.09, -0.08918, 1.043, -0.09878, 1.217, -0.06739, 1.186, -0.08834, 1.229, -0.1083, 1.283, -0.08867, -0.2011, -0.1354, -0.2538, -0.1435, -0.2887, -0.2171, -0.2103, -0.1937, -0.09933, -0.04965, -0.07663, -0.05411, -0.07805, -0.03896, -0.1025, -0.0355, 1.043, -0.09878, 1.09, -0.08918, 1.091, -0.07493, 1.04, -0.08145, -0.07663, -0.05411, -0.03121, -0.06304, -0.02919, -0.04588, -0.07805, -0.03896, 1.324, -0.1437, 1.243, -0.1445, 1.256, -0.1808, 1.364, -0.1988, -0.1411, -0.07122, -0.157, -0.06111, -0.1919, -0.07703, -0.1649, -0.0841, -0.1567, -0.1057, -0.1965, -0.1062, -0.2011, -0.1354, -0.1484, -0.1272, -0.09619, -0.06381, -0.07521, -0.06927, -0.07663, -0.05411, -0.09933, -0.04965, 1.186, -0.08834, 1.17, -0.09882, 1.203, -0.1181, 1.229, -0.1083, -0.07521, -0.06927, -0.03323, -0.08019, -0.03121, -0.06304, -0.07663, -0.05411, 1.256, -0.1808, 1.202, -0.1718, 1.201, -0.2256, 1.282, -0.2534, -0.03323, -0.08019, 1.045, -0.1161, 1.043, -0.09878, -0.03121, -0.06304, 1.058, 0.6616, 1.081, 0.6579, 1.075, 0.6743, 1.053, 0.6792, 1.093, -0.04644, 1.122, -0.04627, 1.101, 0.6088, 1.071, 0.6085, 1.091, -0.07493, 1.116, -0.07168, 1.122, -0.04627, 1.093, -0.04644, 1.071, 0.6085, 1.101, 0.6088, 1.088, 0.6415, 1.062, 0.6439, 1.203, -0.1181, 1.176, -0.1279, 1.162, -0.1454, 1.202, -0.145, 1.229, -0.1083, 1.203, -0.1181, 1.202, -0.145, 1.243, -0.1445, 1.269, 0.6665, 1.283, -0.08867, 1.324, -0.1437, 1.311, 0.7167, 1.202, 0.6805, 1.269, 0.6665, 1.311, 0.7167, 1.217, 0.7142, 1.116, 0.6819, 1.099, 0.693, 1.075, 0.6743, 1.097, 0.6693, 1.168, 0.6875, 1.202, 0.6805, 1.217, 0.7142, 1.171, 0.713, 1.154, -0.1093, 1.136, -0.1212, 1.162, -0.1454, 1.176, -0.1279, 1.09, -0.08918, 1.114, -0.08438, 1.116, -0.07168, 1.091, -0.07493, 1.089, -0.1034, 1.111, -0.09708, 1.114, -0.08438, 1.09, -0.08918, 1.283, -0.08867, 1.229, -0.1083, 1.243, -0.1445, 1.324, -0.1437, -0.001757, 0.6832, 1.011, 0.6486, 1.01, 0.6689, -0.0007659, 0.7032, -0.05114, 0.6813, -0.001757, 0.6832, -0.0007659, 0.7032, -0.04637, 0.6981, 1.062, 0.6439, 1.088, 0.6415, 1.081, 0.6579, 1.058, 0.6616, 1.135, 0.6945, 1.168, 0.6875, 1.171, 0.713, 1.124, 0.7118, -0.1439, 0.7021, -0.1224, 0.7141, -0.1528, 0.7351, -0.1873, 0.7248, 1.113, 0.7291, 1.173, 0.7385, 1.178, 0.7895, 1.091, 0.7637, -0.2142, 0.7976, -0.1508, 0.7865, -0.1487, 0.838, -0.2412, 0.8704, 1.011, 0.6486, 1.062, 0.6439, 1.058, 0.6616, 1.01, 0.6689, 1.124, 0.7118, 1.171, 0.713, 1.173, 0.7385, 1.113, 0.7291, 1.091, 0.7637, 1.178, 0.7895, -0.1487, 0.838, -0.05629, 0.8055, -0.2008, 0.7612, -0.1518, 0.7608, -0.1508, 0.7865, -0.2142, 0.7976, 1.116, 0.6819, 1.137, 0.6709, 1.168, 0.6875, 1.135, 0.6945, -0.07584, 0.6804, -0.05114, 0.6813, -0.04637, 0.6981, -0.06917, 0.6955, 1.088, 0.6415, 1.114, 0.6391, 1.105, 0.6542, 1.081, 0.6579, -0.06443, 0.7452, -0.08727, 0.7755, -0.1028, 0.7605, -0.08264, 0.7356, -0.1118, -0.09825, -0.07521, -0.06927, -0.09619, -0.06381, -0.1264, -0.08473, -0.1176, 0.6522, -0.08917, 0.65, -0.07584, 0.6804, -0.1005, 0.6794, -0.09198, 0.693, -0.06917, 0.6955, -0.06251, 0.7107, -0.08342, 0.7066, -0.2189, -0.06995, -0.2728, -0.05581, -0.316, -0.1078, -0.2363, -0.1067, -0.1528, 0.7351, -0.1183, 0.7455, -0.1028, 0.7605, -0.1518, 0.7608, -0.1269, -0.03204, -0.1025, -0.0355, -0.1088, -0.007192, -0.1366, -0.005731, -0.2564, 0.704, -0.1873, 0.7248, -0.2008, 0.7612, -0.2988, 0.7619, -0.2728, -0.05581, -0.2564, 0.704, -0.2988, 0.7619, -0.316, -0.1078, -0.1919, -0.07703, -0.2189, -0.06995, -0.2363, -0.1067, -0.1965, -0.1062, -0.1366, -0.005731, -0.1088, -0.007192, -0.08917, 0.65, -0.1176, 0.6522, -0.122, -0.04519, -0.09933, -0.04965, -0.1025, -0.0355, -0.1269, -0.03204, -0.1649, -0.0841, -0.1919, -0.07703, -0.1965, -0.1062, -0.1567, -0.1057, -0.1172, -0.05834, -0.09619, -0.06381, -0.09933, -0.04965, -0.122, -0.04519, -0.1873, 0.7248, -0.1528, 0.7351, -0.1518, 0.7608, -0.2008, 0.7612, -0.1005, 0.6794, -0.07584, 0.6804, -0.06917, 0.6955, -0.09198, 0.693, 1.089, -0.1034, 1.045, -0.1161, 1.082, -0.157, 1.118, -0.1331, 1.137, -0.07958, 1.133, -0.09073, 1.154, -0.1093, 1.17, -0.09882, -0.09198, 0.693, -0.08342, 0.7066, -0.1008, 0.726, -0.1224, 0.7141, 1.113, 0.7291, 1.091, 0.7637, 1.051, 0.7264, 1.083, 0.7042, -0.06251, 0.7107, -0.08264, 0.7356, -0.1008, 0.726, -0.08342, 0.7066, -0.1567, -0.1057, -0.1264, -0.08473, -0.1411, -0.07122, -0.1649, -0.0841, -0.03323, -0.08019, -0.08253, -0.1253, 1.082, -0.157, 1.045, -0.1161, 1.01, 0.6892, 1.051, 0.7264, -0.02803, 0.7643, 0.0002253, 0.7231, 1.114, 0.6391, 1.13, 0.609, 1.2, 0.6378, 1.158, 0.6598, -0.1366, -0.005731, -0.1176, 0.6522, -0.187, 0.6781, -0.2047, -0.03077, 1.13, 0.609, 1.151, -0.04611, 1.217, -0.06739, 1.2, 0.6378, -0.1269, -0.03204, -0.1366, -0.005731, -0.2047, -0.03077, -0.1729, -0.051, -0.1176, 0.6522, -0.1005, 0.6794, -0.1439, 0.7021, -0.187, 0.6781, 1.105, 0.6542, 1.114, 0.6391, 1.158, 0.6598, 1.137, 0.6709, 1.124, 0.7118, 1.113, 0.7291, 1.083, 0.7042, 1.099, 0.693, 1.111, -0.09708, 1.089, -0.1034, 1.118, -0.1331, 1.136, -0.1212, -0.122, -0.04519, -0.1269, -0.03204, -0.1729, -0.051, -0.157, -0.06111, 0.0002253, 0.7231, -0.02803, 0.7643, -0.06443, 0.7452, -0.0416, 0.7149, -0.1318, -0.1703, -0.08253, -0.1253, -0.1118, -0.09825, -0.1484, -0.1272, 1.151, -0.04611, 1.142, -0.06842, 1.186, -0.08834, 1.217, -0.06739, -0.1172, -0.05834, -0.122, -0.04519, -0.157, -0.06111, -0.1411, -0.07122, 1.142, -0.06842, 1.137, -0.07958, 1.17, -0.09882, 1.186, -0.08834, 1.135, 0.6945, 1.124, 0.7118, 1.099, 0.693, 1.116, 0.6819, 1.133, -0.09073, 1.111, -0.09708, 1.136, -0.1212, 1.154, -0.1093, -0.1005, 0.6794, -0.09198, 0.693, -0.1224, 0.7141, -0.1439, 0.7021, 1.097, 0.6693, 1.105, 0.6542, 1.137, 0.6709, 1.116, 0.6819, -0.0416, 0.7149, -0.06443, 0.7452, -0.08264, 0.7356, -0.06251, 0.7107, -0.1484, -0.1272, -0.1118, -0.09825, -0.1264, -0.08473, -0.1567, -0.1057, 1.412, 0.7392, -0.4458, 0.7443, 0.2791, 0.6825, 1.412, 0.5951, 1.446, -0.3089, 1.437, 0.8671, 1.437, 0.8671, 1.446, -0.3089, -0.4261, 0.9354, -0.4457, -0.2638, -0.4457, -0.2638, -0.4261, 0.9354, 0.2791, 0.6825, 1.412, 0.5951, 1.412, 0.5951, 0.2791, 0.6825, -0.4457, -0.2638, 1.446, -0.3089, 1.446, -0.3089, -0.4457, -0.2638])
me_plane.materials.append(mat_canvas)
me_plane.use_remesh_preserve_volume = False
me_plane.use_remesh_preserve_attributes = False
me_plane.use_mirror_vertex_groups = False
me_plane.update()
me_cube_002 = bpy.data.meshes.new('Cube.002')
me_cube_002.from_pydata([(0.8448, -3.749e-08, -3.533), (0.7014, 0.004994, -3.551), (0.6964, -3.609e-08, -3.552), (0.6976, -0.01306, -3.551), (0.7024, -3.609e-08, -3.557), (0.8391, -3.749e-08, -3.527), (0.8389, 0.004994, -3.533), (0.835, -0.004994, -3.534), (0.8407, -3.749e-08, -3.54), (0.833, -3.749e-08, -3.528), (0.7008, -3.609e-08, -3.545), (0.7026, -0.01306, -3.555), (0.7023, -0.01575, -3.551), (0.7097, -3.609e-08, -3.556), (0.7089, 0.004994, -3.55), (0.8424, -0.01355, -3.537), (0.8414, -0.01355, -3.529), (0.807, -0.01149, -3.538), (0.7017, -0.01306, -3.547), (0.7331, -0.01306, -3.543), (0.8422, -0.0164, -3.533), (0.8462, -0.01355, -3.533), (0.7089, -0.004994, -3.55), (0.7081, -3.609e-08, -3.544), (0.7726, -3.69e-08, -3.548), (0.7712, 0.004994, -3.542), (0.7711, -3.69e-08, -3.536), (0.8346, -3.749e-08, -3.54), (0.8326, 0.004994, -3.534), (0.7725, -0.004994, -3.542), (0.697, -0.007683, -3.551), (0.7025, -0.007683, -3.556), (0.7012, -0.007683, -3.545), (0.7067, -0.007683, -3.55), (0.842, -0.007846, -3.539), (0.8406, -0.007846, -3.528), (0.8367, -0.007846, -3.534), (0.8459, -0.007846, -3.533), (0.7336, -0.01037, -3.547), (0.8079, -0.01719, -3.537), (0.7773, -0.01513, -3.541), (0.7605, -0.01306, -3.543), (0.8069, -0.01434, -3.534), (0.8079, -0.01434, -3.541), (0.7336, -0.01575, -3.547), (0.7341, -0.01306, -3.551), (-1.422, -6.985e-10, -1.858), (-1.446, 0.004994, -1.715), (-1.447, 6.985e-10, -1.71), (-1.447, -0.01306, -1.711), (-1.453, 6.985e-10, -1.716), (-1.417, -6.985e-10, -1.852), (-1.423, 0.004994, -1.852), (-1.424, -0.004994, -1.848), (-1.429, -6.985e-10, -1.854), (-1.418, -6.985e-10, -1.846), (-1.44, 6.985e-10, -1.714), (-1.45, -0.01306, -1.716), (-1.446, -0.01575, -1.716), (-1.451, 6.985e-10, -1.724), (-1.445, 0.004994, -1.723), (-1.427, -0.01355, -1.855), (-1.419, -0.01355, -1.854), (-1.429, -0.01149, -1.82), (-1.443, -0.01306, -1.715), (-1.437, -0.01306, -1.746), (-1.423, -0.0164, -1.855), (-1.422, -0.01355, -1.859), (-1.445, -0.004994, -1.723), (-1.439, 6.985e-10, -1.721), (-1.441, 1.164e-10, -1.786), (-1.435, 0.004994, -1.784), (-1.428, 1.164e-10, -1.784), (-1.431, -6.985e-10, -1.848), (-1.424, 0.004994, -1.845), (-1.435, -0.004994, -1.786), (-1.447, -0.007683, -1.711), (-1.452, -0.007683, -1.716), (-1.441, -0.007683, -1.715), (-1.446, -0.007683, -1.72), (-1.428, -0.007846, -1.855), (-1.418, -0.007846, -1.853), (-1.424, -0.007846, -1.85), (-1.422, -0.007846, -1.859), (-1.441, -0.01037, -1.747), (-1.429, -0.01719, -1.821), (-1.434, -0.01513, -1.79), (-1.437, -0.01306, -1.774), (-1.425, -0.01434, -1.82), (-1.433, -0.01434, -1.821), (-1.441, -0.01575, -1.747), (-1.445, -0.01306, -1.748), (-0.07507, 0.0, 0.0), (0.06949, 0.004994, 0.0), (0.07457, 0.0, 0.0), (0.07338, -0.01306, 0.0), (0.06936, 0.0, 0.006307), (-0.07011, 0.0, -0.006307), (-0.06904, 0.004994, 0.0), (-0.06518, -0.004994, 0.0), (-0.07011, 0.0, 0.006307), (-0.06396, 0.0, -0.006307), (0.06936, 0.0, -0.006307), (0.06877, -0.01306, 0.003759), (0.06862, -0.01575, 0.0), (0.06196, 0.0, 0.006307), (0.06198, 0.004994, 0.0), (-0.07208, -0.01355, 0.00389), (-0.07208, -0.01355, -0.00389), (-0.0369, -0.01149, 0.0), (0.06877, -0.01306, -0.003759), (0.03705, -0.01306, -0.003759), (-0.07237, -0.0164, 0.0), (-0.0764, -0.01355, 0.0), (0.06193, -0.004994, 0.0), (0.06196, 0.0, -0.006307), (-0.001498, 0.0, 0.006307), (-0.0008691, 0.004994, 0.0), (-0.001498, 0.0, -0.006307), (-0.06396, 0.0, 0.006307), (-0.06273, 0.004994, 0.0), (-0.002127, -0.004994, 0.0), (0.07399, -0.007683, -1.164e-10), (0.06907, -0.007683, 0.005457), (0.06907, -0.007683, -0.005457), (0.06415, -0.007683, 1.164e-10), (-0.07148, -0.007846, 0.005501), (-0.07148, -0.007846, -0.005501), (-0.06684, -0.007846, -1.164e-10), (-0.07611, -0.007846, 1.164e-10), (0.03704, -0.01037, 0.0), (-0.03781, -0.01719, 0.0), (-0.006962, -0.01513, 0.0), (0.009932, -0.01306, 0.0), (-0.03736, -0.01434, -0.00389), (-0.03736, -0.01434, 0.00389), (0.03706, -0.01575, 0.0), (0.03705, -0.01306, 0.003759), (2.203, -3.609e-08, -1.702), (2.213, 0.004994, -1.846), (2.214, -3.749e-08, -1.851), (2.214, -0.01306, -1.85), (2.22, -3.749e-08, -1.846), (2.197, -3.609e-08, -1.707), (2.204, 0.004994, -1.708), (2.204, -0.004994, -1.712), (2.21, -3.609e-08, -1.706), (2.198, -3.609e-08, -1.713), (2.207, -3.749e-08, -1.846), (2.217, -0.01306, -1.845), (2.213, -0.01575, -1.845), (2.219, -3.749e-08, -1.838), (2.213, 0.004994, -1.839), (2.208, -0.01355, -1.705), (2.2, -0.01355, -1.705), (2.206, -0.01149, -1.74), (2.209, -0.01306, -1.846), (2.207, -0.01306, -1.814), (2.204, -0.0164, -1.705), (2.203, -0.01355, -1.701), (2.213, -0.004994, -1.839), (2.206, -3.749e-08, -1.839), (2.215, -3.69e-08, -1.775), (2.208, 0.004994, -1.776), (2.202, -3.69e-08, -1.776), (2.21, -3.609e-08, -1.713), (2.204, 0.004994, -1.714), (2.208, -0.004994, -1.775), (2.214, -0.007683, -1.851), (2.219, -0.007683, -1.845), (2.208, -0.007683, -1.846), (2.213, -0.007683, -1.841), (2.209, -0.007846, -1.705), (2.198, -0.007846, -1.706), (2.204, -0.007846, -1.71), (2.203, -0.007846, -1.701), (2.211, -0.01037, -1.814), (2.206, -0.01719, -1.739), (2.208, -0.01513, -1.77), (2.209, -0.01306, -1.787), (2.202, -0.01434, -1.74), (2.21, -0.01434, -1.739), (2.211, -0.01575, -1.814), (2.215, -0.01306, -1.813), (0.843, -3.749e-08, -3.528), (0.8429, 0.003745, -3.533), (0.8442, -3.749e-08, -3.538), (0.8455, -0.004459, -3.533), (0.7009, 0.003745, -3.546), (0.6975, 0.003745, -3.551), (0.8397, 0.003745, -3.538), (0.6971, -3.609e-08, -3.547), (0.6967, -0.004418, -3.552), (0.6983, -3.609e-08, -3.556), (0.84, -0.004459, -3.527), (0.7025, -0.004418, -3.557), (0.8385, 0.003745, -3.529), (0.7021, 0.003745, -3.556), (0.7009, -0.004418, -3.545), (0.8416, -0.004459, -3.539), (0.8347, 0.004994, -3.534), (0.836, -0.005707, -3.534), (0.8367, -3.749e-08, -3.54), (0.8351, -3.749e-08, -3.528), (0.8315, -0.0166, -3.534), (0.8424, -0.01569, -3.536), (0.7123, -0.01575, -3.55), (0.7019, -0.01508, -3.548), (0.6984, -0.01306, -3.548), (0.8452, -0.007846, -3.537), (0.6987, -0.007683, -3.555), (0.8316, -0.01375, -3.538), (0.8306, -0.01375, -3.531), (0.705, -0.007683, -3.546), (0.8447, -0.01355, -3.53), (0.7128, -0.01306, -3.553), (0.7052, -3.609e-08, -3.544), (0.7068, -3.609e-08, -3.557), (0.7059, 0.004994, -3.55), (0.7073, -0.005666, -3.55), (0.8341, -0.003745, -3.529), (0.8353, -0.003745, -3.539), (0.8323, 0.003745, -3.53), (0.8335, 0.003745, -3.539), (0.7025, -0.01508, -3.553), (0.6989, -0.01508, -3.551), (0.8452, -0.01569, -3.533), (0.8418, -0.01569, -3.531), (0.7083, -0.003745, -3.545), (0.7095, -0.003745, -3.555), (0.7083, 0.003745, -3.545), (0.7095, 0.003745, -3.555), (0.7259, -0.004994, -3.548), (0.7249, -3.629e-08, -3.542), (0.7265, -3.629e-08, -3.554), (0.7255, 0.004994, -3.548), (0.8167, 0.004994, -3.536), (0.8169, -3.734e-08, -3.53), (0.8188, -0.004994, -3.536), (0.8185, -3.734e-08, -3.542), (0.772, 0.003745, -3.547), (0.7729, -0.003745, -3.547), (0.7717, -0.003745, -3.537), (0.7708, 0.003745, -3.537), (0.6977, -0.007683, -3.547), (0.6991, -0.01306, -3.554), (0.7118, -0.01306, -3.546), (0.706, -0.007683, -3.554), (0.6973, -0.01037, -3.551), (0.7026, -0.01037, -3.555), (0.7014, -0.01037, -3.546), (0.7134, -0.0097, -3.549), (0.8455, -0.01355, -3.536), (0.8383, -0.007846, -3.538), (0.8373, -0.007846, -3.53), (0.8442, -0.007846, -3.529), (0.8422, -0.0107, -3.538), (0.841, -0.0107, -3.528), (0.8295, -0.01018, -3.535), (0.846, -0.0107, -3.533), (0.7538, -0.01104, -3.544), (0.7541, -0.01306, -3.547), (0.7538, -0.01508, -3.544), (0.7534, -0.01306, -3.541), (0.7845, -0.01279, -3.54), (0.7852, -0.01493, -3.543), (0.7851, -0.01707, -3.54), (0.7844, -0.01493, -3.537), (0.734, -0.01104, -3.55), (0.7332, -0.01104, -3.544), (0.7333, -0.01508, -3.544), (0.7339, -0.01508, -3.549), (0.8074, -0.01648, -3.535), (0.8067, -0.0122, -3.534), (0.8075, -0.0122, -3.541), (0.8081, -0.01648, -3.54), (-1.418, -6.985e-10, -1.856), (-1.423, 0.003745, -1.856), (-1.427, -6.985e-10, -1.857), (-1.422, -0.004458, -1.858), (-1.442, 0.003745, -1.714), (-1.447, 0.003745, -1.711), (-1.428, 0.003745, -1.853), (-1.442, 6.985e-10, -1.711), (-1.447, -0.004418, -1.71), (-1.452, 6.985e-10, -1.712), (-1.417, -0.004458, -1.853), (-1.452, -0.004418, -1.716), (-1.419, 0.003745, -1.851), (-1.451, 0.003745, -1.716), (-1.44, -0.004418, -1.714), (-1.429, -0.004458, -1.855), (-1.424, 0.004994, -1.848), (-1.424, -0.005707, -1.849), (-1.43, -6.985e-10, -1.85), (-1.418, -6.985e-10, -1.848), (-1.425, -0.0166, -1.844), (-1.425, -0.01569, -1.855), (-1.445, -0.01575, -1.726), (-1.444, -0.01508, -1.716), (-1.444, -0.01306, -1.712), (-1.427, -0.007846, -1.858), (-1.451, -0.007683, -1.713), (-1.429, -0.01375, -1.845), (-1.421, -0.01375, -1.843), (-1.442, -0.007683, -1.718), (-1.42, -0.01355, -1.857), (-1.448, -0.01306, -1.727), (-1.44, 6.985e-10, -1.719), (-1.452, 6.985e-10, -1.721), (-1.446, 0.004994, -1.72), (-1.446, -0.005666, -1.721), (-1.419, -0.003745, -1.847), (-1.429, -0.003745, -1.848), (-1.42, 0.003745, -1.845), (-1.429, 0.003745, -1.847), (-1.449, -0.01508, -1.716), (-1.447, -0.01508, -1.713), (-1.422, -0.01569, -1.858), (-1.42, -0.01569, -1.855), (-1.441, -0.003745, -1.722), (-1.45, -0.003745, -1.723), (-1.441, 0.003745, -1.722), (-1.45, 0.003745, -1.723), (-1.442, -0.004994, -1.739), (-1.436, 5.53e-10, -1.738), (-1.449, 5.53e-10, -1.74), (-1.442, 0.004994, -1.739), (-1.427, 0.004994, -1.83), (-1.421, -4.948e-10, -1.83), (-1.427, -0.004994, -1.832), (-1.433, -4.948e-10, -1.832), (-1.439, 0.003745, -1.785), (-1.439, -0.003745, -1.786), (-1.43, -0.003745, -1.785), (-1.43, 0.003745, -1.784), (-1.443, -0.007683, -1.711), (-1.45, -0.01306, -1.713), (-1.441, -0.01306, -1.725), (-1.45, -0.007683, -1.72), (-1.447, -0.01037, -1.711), (-1.451, -0.01037, -1.716), (-1.442, -0.01037, -1.715), (-1.444, -0.0097, -1.727), (-1.425, -0.01355, -1.858), (-1.428, -0.007846, -1.851), (-1.42, -0.007846, -1.85), (-1.418, -0.007846, -1.857), (-1.428, -0.0107, -1.855), (-1.418, -0.0107, -1.854), (-1.425, -0.01018, -1.842), (-1.422, -0.0107, -1.859), (-1.438, -0.01104, -1.767), (-1.44, -0.01306, -1.768), (-1.438, -0.01508, -1.767), (-1.435, -0.01306, -1.767), (-1.433, -0.01279, -1.798), (-1.435, -0.01493, -1.798), (-1.432, -0.01707, -1.798), (-1.43, -0.01493, -1.798), (-1.444, -0.01104, -1.748), (-1.438, -0.01104, -1.747), (-1.439, -0.01508, -1.747), (-1.443, -0.01508, -1.747), (-1.426, -0.01648, -1.82), (-1.426, -0.0122, -1.82), (-1.432, -0.0122, -1.821), (-1.431, -0.01648, -1.821), (-0.07383, 0.0, -0.00473), (-0.07312, 0.003745, 0.0), (-0.07383, 0.0, 0.00473), (-0.07578, -0.004458, 2.91e-11), (0.06946, 0.003745, -0.00473), (0.07344, 0.003745, 0.0), (-0.06931, 0.003745, 0.00473), (0.07327, 0.0, -0.00473), (0.07429, -0.004418, -2.91e-11), (0.07327, 0.0, 0.00473), (-0.07099, -0.004458, -0.006105), (0.06922, -0.004418, 0.006094), (-0.06931, 0.003745, -0.00473), (0.06946, 0.003745, 0.00473), (0.06922, -0.004418, -0.006094), (-0.07099, -0.004458, 0.006105), (-0.0649, 0.004994, 0.0), (-0.0662, -0.005707, -2.91e-11), (-0.06609, 0.0, 0.006307), (-0.06609, 0.0, -0.006307), (-0.06165, -0.0166, 0.0), (-0.0723, -0.01569, 0.002515), (0.05851, -0.01575, 0.0), (0.06866, -0.01508, -0.002394), (0.07223, -0.01306, -0.002819), (-0.07495, -0.007846, 0.004126), (0.07276, -0.007683, 0.004093), (-0.06123, -0.01375, 0.00389), (-0.06123, -0.01375, -0.00389), (0.06538, -0.007683, -0.004093), (-0.07532, -0.01355, -0.002917), (0.05854, -0.01306, 0.003759), (0.0649, 0.0, -0.006307), (0.0649, 0.0, 0.006307), (0.06494, 0.004994, 0.0), (0.06359, -0.005666, 2.91e-11), (-0.06488, -0.003745, -0.00473), (-0.06488, -0.003745, 0.00473), (-0.06304, 0.003745, -0.00473), (-0.06304, 0.003745, 0.00473), (0.06866, -0.01508, 0.002394), (0.07204, -0.01508, 0.0), (-0.07547, -0.01569, 0.0), (-0.0723, -0.01569, -0.002515), (0.06194, -0.003745, -0.00473), (0.06194, -0.003745, 0.00473), (0.06197, 0.003745, -0.00473), (0.06197, 0.003745, 0.00473), (0.04482, -0.004994, 0.0), (0.045, 0.0, -0.006307), (0.045, 0.0, 0.006307), (0.04518, 0.004994, 0.0), (-0.04667, 0.004994, 0.0), (-0.04775, 0.0, -0.006307), (-0.04882, -0.004994, 0.0), (-0.04775, 0.0, 0.006307), (-0.001026, 0.003745, 0.00473), (-0.00197, -0.003745, 0.00473), (-0.00197, -0.003745, -0.00473), (-0.001026, 0.003745, -0.00473), (0.07276, -0.007683, -0.004093), (0.07223, -0.01306, 0.002819), (0.05854, -0.01306, -0.003759), (0.06538, -0.007683, 0.004093), (0.07369, -0.01037, -2.91e-11), (0.06892, -0.01037, 0.004608), (0.06892, -0.01037, -0.004608), (0.05738, -0.0097, 2.91e-11), (-0.07532, -0.01355, 0.002917), (-0.068, -0.007846, 0.004126), (-0.068, -0.007846, -0.004126), (-0.07495, -0.007846, -0.004126), (-0.07178, -0.0107, 0.004695), (-0.07178, -0.0107, -0.004695), (-0.05958, -0.01018, -2.91e-11), (-0.07626, -0.0107, 2.91e-11), (0.0167, -0.01104, 0.0), (0.01671, -0.01306, 0.002819), (0.01672, -0.01508, 0.0), (0.01671, -0.01306, -0.002819), (-0.01422, -0.01279, 0.0), (-0.01456, -0.01493, 0.002917), (-0.0149, -0.01707, 0.0), (-0.01456, -0.01493, -0.002917), (0.03704, -0.01104, 0.003244), (0.03704, -0.01104, -0.003244), (0.03706, -0.01508, -0.002394), (0.03706, -0.01508, 0.002394), (-0.0377, -0.01648, -0.002515), (-0.03701, -0.0122, -0.00332), (-0.03701, -0.0122, 0.00332), (-0.0377, -0.01648, 0.002515), (2.199, -3.609e-08, -1.703), (2.204, 0.003745, -1.704), (2.208, -3.609e-08, -1.703), (2.203, -0.004459, -1.701), (2.209, 0.003745, -1.846), (2.214, 0.003745, -1.85), (2.209, 0.003745, -1.707), (2.209, -3.749e-08, -1.85), (2.214, -0.004418, -1.851), (2.218, -3.749e-08, -1.85), (2.198, -0.004459, -1.706), (2.219, -0.004418, -1.845), (2.199, 0.003745, -1.708), (2.218, 0.003745, -1.846), (2.207, -0.004418, -1.846), (2.21, -0.004459, -1.706), (2.204, 0.004994, -1.712), (2.204, -0.005707, -1.711), (2.21, -3.609e-08, -1.71), (2.198, -3.609e-08, -1.711), (2.204, -0.0166, -1.715), (2.206, -0.01569, -1.704), (2.213, -0.01575, -1.835), (2.211, -0.01508, -1.845), (2.211, -0.01306, -1.849), (2.208, -0.007846, -1.702), (2.218, -0.007683, -1.849), (2.208, -0.01375, -1.715), (2.2, -0.01375, -1.716), (2.209, -0.007683, -1.842), (2.201, -0.01355, -1.702), (2.216, -0.01306, -1.835), (2.207, -3.749e-08, -1.842), (2.219, -3.749e-08, -1.841), (2.213, 0.004994, -1.842), (2.213, -0.005666, -1.84), (2.199, -0.003745, -1.712), (2.209, -0.003745, -1.712), (2.2, 0.003745, -1.714), (2.209, 0.003745, -1.714), (2.216, -0.01508, -1.845), (2.213, -0.01508, -1.849), (2.203, -0.01569, -1.701), (2.201, -0.01569, -1.705), (2.208, -0.003745, -1.839), (2.217, -0.003745, -1.838), (2.208, 0.003745, -1.839), (2.217, 0.003745, -1.838), (2.212, -0.004994, -1.821), (2.205, -3.734e-08, -1.822), (2.218, -3.734e-08, -1.821), (2.212, 0.004994, -1.822), (2.205, 0.004994, -1.73), (2.199, -3.629e-08, -1.73), (2.205, -0.004994, -1.728), (2.212, -3.629e-08, -1.729), (2.213, 0.003745, -1.775), (2.213, -0.003745, -1.774), (2.204, -0.003745, -1.775), (2.204, 0.003745, -1.776), (2.209, -0.007683, -1.85), (2.216, -0.01306, -1.849), (2.209, -0.01306, -1.835), (2.217, -0.007683, -1.842), (2.214, -0.01037, -1.85), (2.218, -0.01037, -1.845), (2.209, -0.01037, -1.846), (2.212, -0.0097, -1.834), (2.206, -0.01355, -1.701), (2.208, -0.007846, -1.709), (2.2, -0.007846, -1.709), (2.199, -0.007846, -1.702), (2.208, -0.0107, -1.705), (2.199, -0.0107, -1.705), (2.204, -0.01018, -1.717), (2.203, -0.0107, -1.701), (2.21, -0.01104, -1.793), (2.212, -0.01306, -1.793), (2.21, -0.01508, -1.793), (2.207, -0.01306, -1.794), (2.208, -0.01279, -1.763), (2.21, -0.01493, -1.762), (2.208, -0.01707, -1.762), (2.205, -0.01493, -1.762), (2.214, -0.01104, -1.814), (2.208, -0.01104, -1.814), (2.209, -0.01508, -1.814), (2.213, -0.01508, -1.814), (2.203, -0.01648, -1.739), (2.203, -0.0122, -1.74), (2.209, -0.0122, -1.74), (2.208, -0.01648, -1.739), (0.8449, -0.004459, -3.537), (0.8425, 0.002774, -3.537), (0.699, 0.002774, -3.555), (0.6985, -0.004418, -3.556), (0.8438, -0.004459, -3.528), (0.8417, 0.002774, -3.53), (0.6981, 0.002774, -3.548), (0.6973, -0.004418, -3.547), (0.8344, 0.003745, -3.529), (0.8356, 0.003745, -3.539), (0.836, -0.004651, -3.529), (0.8373, -0.004651, -3.539), (0.8446, -0.01514, -3.535), (0.7, -0.01455, -3.553), (0.8441, -0.01514, -3.531), (0.6995, -0.01455, -3.549), (0.7056, -0.004625, -3.545), (0.7065, 0.003745, -3.555), (0.7069, -0.004625, -3.555), (0.7054, 0.003745, -3.546), (0.8311, -0.01589, -3.532), (0.8317, -0.01589, -3.537), (0.712, -0.01508, -3.547), (0.7126, -0.01508, -3.552), (0.7253, -0.003745, -3.543), (0.7265, -0.003745, -3.553), (0.725, 0.003745, -3.543), (0.7262, 0.003745, -3.553), (0.8175, 0.003745, -3.541), (0.8163, 0.003745, -3.532), (0.8191, -0.003745, -3.541), (0.8179, -0.003745, -3.531), (0.698, -0.01037, -3.548), (0.6989, -0.01037, -3.555), (0.7098, -0.01037, -3.546), (0.7107, -0.01037, -3.554), (0.8453, -0.0107, -3.536), (0.8335, -0.01082, -3.538), (0.8325, -0.01082, -3.53), (0.8445, -0.0107, -3.529), (0.7901, -0.01319, -3.537), (0.7907, -0.01319, -3.542), (0.7912, -0.01636, -3.542), (0.7907, -0.01636, -3.538), (0.7488, -0.01157, -3.547), (0.7483, -0.01157, -3.543), (0.7488, -0.01455, -3.547), (0.7483, -0.01455, -3.543), (-1.427, -0.004458, -1.858), (-1.426, 0.002774, -1.856), (-1.45, 0.002774, -1.713), (-1.452, -0.004418, -1.712), (-1.418, -0.004458, -1.856), (-1.419, 0.002774, -1.854), (-1.444, 0.002774, -1.712), (-1.443, -0.004418, -1.711), (-1.419, 0.003745, -1.847), (-1.429, 0.003745, -1.849), (-1.419, -0.004651, -1.849), (-1.429, -0.004651, -1.85), (-1.424, -0.01514, -1.858), (-1.449, -0.01455, -1.714), (-1.421, -0.01514, -1.857), (-1.445, -0.01455, -1.713), (-1.441, -0.004625, -1.719), (-1.45, 0.003745, -1.72), (-1.451, -0.004625, -1.721), (-1.441, 0.003745, -1.719), (-1.422, -0.01589, -1.844), (-1.427, -0.01589, -1.845), (-1.442, -0.01508, -1.726), (-1.447, -0.01508, -1.726), (-1.438, -0.003745, -1.739), (-1.447, -0.003745, -1.74), (-1.438, 0.003745, -1.738), (-1.447, 0.003745, -1.74), (-1.432, 0.003745, -1.831), (-1.422, 0.003745, -1.829), (-1.432, -0.003745, -1.832), (-1.422, -0.003745, -1.831), (-1.444, -0.01037, -1.712), (-1.45, -0.01037, -1.713), (-1.441, -0.01037, -1.723), (-1.449, -0.01037, -1.725), (-1.426, -0.0107, -1.858), (-1.428, -0.01082, -1.847), (-1.421, -0.01082, -1.845), (-1.419, -0.0107, -1.857), (-1.429, -0.01319, -1.803), (-1.434, -0.01319, -1.804), (-1.433, -0.01636, -1.804), (-1.43, -0.01636, -1.804), (-1.441, -0.01157, -1.762), (-1.436, -0.01157, -1.762), (-1.44, -0.01455, -1.762), (-1.437, -0.01455, -1.762), (-0.07458, -0.004458, 0.004579), (-0.07231, 0.002774, 0.003504), (0.07236, 0.002774, 0.003504), (0.07302, -0.004418, 0.004571), (-0.07458, -0.004458, -0.004579), (-0.07231, 0.002774, -0.003504), (0.07236, 0.002774, -0.003504), (0.07302, -0.004418, -0.004571), (-0.0652, 0.003745, -0.00473), (-0.0652, 0.003745, 0.00473), (-0.06684, -0.004651, -0.005201), (-0.06684, -0.004651, 0.005201), (-0.07461, -0.01514, 0.001982), (0.07122, -0.01455, 0.001899), (-0.07461, -0.01514, -0.001982), (0.07122, -0.01455, -0.001899), (0.0646, -0.004625, -0.005196), (0.06493, 0.003745, 0.00473), (0.0646, -0.004625, 0.005196), (0.06493, 0.003745, -0.00473), (-0.06155, -0.01589, -0.002515), (-0.06155, -0.01589, 0.002515), (0.05852, -0.01508, -0.002394), (0.05852, -0.01508, 0.002394), (0.04486, -0.003745, -0.00473), (0.04486, -0.003745, 0.00473), (0.04514, 0.003745, -0.00473), (0.04514, 0.003745, 0.00473), (-0.04694, 0.003745, 0.00473), (-0.04694, 0.003745, -0.00473), (-0.04855, -0.003745, 0.00473), (-0.04855, -0.003745, -0.00473), (0.0725, -0.01037, -0.003456), (0.0725, -0.01037, 0.003456), (0.06058, -0.01037, -0.003837), (0.06058, -0.01037, 0.003837), (-0.07514, -0.0107, 0.003522), (-0.06315, -0.01082, 0.003912), (-0.06315, -0.01082, -0.003912), (-0.07514, -0.0107, -0.003522), (-0.02022, -0.01319, -0.00234), (-0.02022, -0.01319, 0.00234), (-0.02072, -0.01636, 0.001982), (-0.02072, -0.01636, -0.001982), (0.02198, -0.01157, 0.002277), (0.02198, -0.01157, -0.002277), (0.02199, -0.01455, 0.001899), (0.02199, -0.01455, -0.001899), (2.208, -0.004459, -1.702), (2.207, 0.002774, -1.704), (2.217, 0.002774, -1.849), (2.218, -0.004418, -1.849), (2.199, -0.004459, -1.703), (2.2, 0.002774, -1.705), (2.21, 0.002774, -1.849), (2.209, -0.004418, -1.85), (2.199, 0.003745, -1.712), (2.209, 0.003745, -1.711), (2.199, -0.004651, -1.71), (2.209, -0.004651, -1.71), (2.205, -0.01514, -1.702), (2.215, -0.01455, -1.848), (2.201, -0.01514, -1.702), (2.211, -0.01455, -1.848), (2.208, -0.004625, -1.842), (2.218, 0.003745, -1.841), (2.218, -0.004625, -1.841), (2.208, 0.003745, -1.842), (2.202, -0.01589, -1.716), (2.207, -0.01589, -1.715), (2.21, -0.01508, -1.835), (2.215, -0.01508, -1.835), (2.207, -0.003745, -1.822), (2.216, -0.003745, -1.821), (2.207, 0.003745, -1.822), (2.216, 0.003745, -1.821), (2.21, 0.003745, -1.73), (2.201, 0.003745, -1.73), (2.21, -0.003745, -1.728), (2.201, -0.003745, -1.729), (2.21, -0.01037, -1.849), (2.217, -0.01037, -1.849), (2.209, -0.01037, -1.837), (2.216, -0.01037, -1.837), (2.207, -0.0107, -1.702), (2.208, -0.01082, -1.713), (2.2, -0.01082, -1.714), (2.2, -0.0107, -1.702), (2.205, -0.01319, -1.757), (2.209, -0.01319, -1.756), (2.209, -0.01636, -1.756), (2.205, -0.01636, -1.756), (2.212, -0.01157, -1.799), (2.208, -0.01157, -1.799), (2.212, -0.01455, -1.799), (2.208, -0.01455, -1.799)], [], [(0, 184, 556, 187), (0, 187, 552, 186), (0, 186, 553, 185), (0, 185, 557, 184), (1, 188, 571, 218), (1, 218, 569, 197), (1, 197, 554, 189), (1, 189, 558, 188), (2, 191, 558, 189), (2, 189, 554, 193), (2, 193, 555, 192), (2, 192, 559, 191), (3, 248, 585, 245), (3, 245, 565, 225), (3, 225, 567, 208), (3, 208, 584, 248), (4, 217, 570, 195), (4, 195, 555, 193), (4, 193, 554, 197), (4, 197, 569, 217), (5, 203, 562, 194), (5, 194, 556, 184), (5, 184, 557, 196), (5, 196, 560, 203), (6, 196, 557, 185), (6, 185, 553, 190), (6, 190, 561, 200), (6, 200, 560, 196), (7, 220, 583, 238), (7, 238, 582, 221), (7, 221, 563, 201), (7, 201, 562, 220), (8, 186, 552, 199), (8, 199, 563, 202), (8, 202, 561, 190), (8, 190, 553, 186), (9, 237, 583, 220), (9, 220, 562, 203), (9, 203, 560, 222), (9, 222, 581, 237), (10, 191, 559, 198), (10, 198, 568, 216), (10, 216, 571, 188), (10, 188, 558, 191), (11, 249, 587, 215), (11, 215, 575, 224), (11, 224, 565, 245), (11, 245, 585, 249), (12, 207, 567, 225), (12, 225, 565, 224), (12, 224, 575, 206), (12, 206, 574, 207), (13, 234, 577, 229), (13, 229, 570, 217), (13, 217, 569, 231), (13, 231, 579, 234), (14, 230, 578, 235), (14, 235, 579, 231), (14, 231, 569, 218), (14, 218, 571, 230), (15, 256, 588, 252), (15, 252, 564, 205), (15, 205, 573, 211), (15, 211, 589, 256), (16, 257, 590, 212), (16, 212, 572, 227), (16, 227, 566, 214), (16, 214, 591, 257), (17, 273, 590, 258), (17, 258, 589, 274), (17, 274, 593, 264), (17, 264, 592, 273), (18, 250, 584, 208), (18, 208, 567, 207), (18, 207, 574, 246), (18, 246, 586, 250), (19, 269, 586, 246), (19, 246, 574, 270), (19, 270, 599, 263), (19, 263, 597, 269), (20, 227, 572, 204), (20, 204, 573, 205), (20, 205, 564, 226), (20, 226, 566, 227), (21, 259, 591, 214), (21, 214, 566, 226), (21, 226, 564, 252), (21, 252, 588, 259), (22, 228, 568, 219), (22, 219, 570, 229), (22, 229, 577, 232), (22, 232, 576, 228), (23, 216, 568, 228), (23, 228, 576, 233), (23, 233, 578, 230), (23, 230, 571, 216), (24, 239, 582, 241), (24, 241, 577, 234), (24, 234, 579, 240), (24, 240, 580, 239), (25, 243, 581, 236), (25, 236, 580, 240), (25, 240, 579, 235), (25, 235, 578, 243), (26, 233, 576, 242), (26, 242, 583, 237), (26, 237, 581, 243), (26, 243, 578, 233), (27, 202, 563, 221), (27, 221, 582, 239), (27, 239, 580, 223), (27, 223, 561, 202), (28, 222, 560, 200), (28, 200, 561, 223), (28, 223, 580, 236), (28, 236, 581, 222), (29, 242, 576, 232), (29, 232, 577, 241), (29, 241, 582, 238), (29, 238, 583, 242), (30, 192, 555, 210), (30, 210, 585, 248), (30, 248, 584, 244), (30, 244, 559, 192), (31, 195, 570, 247), (31, 247, 587, 249), (31, 249, 585, 210), (31, 210, 555, 195), (32, 198, 559, 244), (32, 244, 584, 250), (32, 250, 586, 213), (32, 213, 568, 198), (33, 219, 568, 213), (33, 213, 586, 251), (33, 251, 587, 247), (33, 247, 570, 219), (34, 199, 552, 209), (34, 209, 588, 256), (34, 256, 589, 253), (34, 253, 563, 199), (35, 194, 562, 254), (35, 254, 590, 257), (35, 257, 591, 255), (35, 255, 556, 194), (36, 201, 563, 253), (36, 253, 589, 258), (36, 258, 590, 254), (36, 254, 562, 201), (37, 187, 556, 255), (37, 255, 591, 259), (37, 259, 588, 209), (37, 209, 552, 187), (38, 268, 587, 251), (38, 251, 586, 269), (38, 269, 597, 260), (38, 260, 596, 268), (39, 275, 573, 204), (39, 204, 572, 272), (39, 272, 595, 266), (39, 266, 594, 275), (40, 264, 593, 265), (40, 265, 594, 266), (40, 266, 595, 267), (40, 267, 592, 264), (41, 260, 597, 263), (41, 263, 599, 262), (41, 262, 598, 261), (41, 261, 596, 260), (42, 272, 572, 212), (42, 212, 590, 273), (42, 273, 592, 267), (42, 267, 595, 272), (43, 274, 589, 211), (43, 211, 573, 275), (43, 275, 594, 265), (43, 265, 593, 274), (44, 270, 574, 206), (44, 206, 575, 271), (44, 271, 598, 262), (44, 262, 599, 270), (45, 271, 575, 215), (45, 215, 587, 268), (45, 268, 596, 261), (45, 261, 598, 271), (46, 276, 604, 279), (46, 279, 600, 278), (46, 278, 601, 277), (46, 277, 605, 276), (47, 280, 619, 310), (47, 310, 617, 289), (47, 289, 602, 281), (47, 281, 606, 280), (48, 283, 606, 281), (48, 281, 602, 285), (48, 285, 603, 284), (48, 284, 607, 283), (49, 340, 633, 337), (49, 337, 613, 317), (49, 317, 615, 300), (49, 300, 632, 340), (50, 309, 618, 287), (50, 287, 603, 285), (50, 285, 602, 289), (50, 289, 617, 309), (51, 295, 610, 286), (51, 286, 604, 276), (51, 276, 605, 288), (51, 288, 608, 295), (52, 288, 605, 277), (52, 277, 601, 282), (52, 282, 609, 292), (52, 292, 608, 288), (53, 312, 631, 330), (53, 330, 630, 313), (53, 313, 611, 293), (53, 293, 610, 312), (54, 278, 600, 291), (54, 291, 611, 294), (54, 294, 609, 282), (54, 282, 601, 278), (55, 329, 631, 312), (55, 312, 610, 295), (55, 295, 608, 314), (55, 314, 629, 329), (56, 283, 607, 290), (56, 290, 616, 308), (56, 308, 619, 280), (56, 280, 606, 283), (57, 341, 635, 307), (57, 307, 623, 316), (57, 316, 613, 337), (57, 337, 633, 341), (58, 299, 615, 317), (58, 317, 613, 316), (58, 316, 623, 298), (58, 298, 622, 299), (59, 326, 625, 321), (59, 321, 618, 309), (59, 309, 617, 323), (59, 323, 627, 326), (60, 322, 626, 327), (60, 327, 627, 323), (60, 323, 617, 310), (60, 310, 619, 322), (61, 348, 636, 344), (61, 344, 612, 297), (61, 297, 621, 303), (61, 303, 637, 348), (62, 349, 638, 304), (62, 304, 620, 319), (62, 319, 614, 306), (62, 306, 639, 349), (63, 365, 638, 350), (63, 350, 637, 366), (63, 366, 641, 356), (63, 356, 640, 365), (64, 342, 632, 300), (64, 300, 615, 299), (64, 299, 622, 338), (64, 338, 634, 342), (65, 361, 634, 338), (65, 338, 622, 362), (65, 362, 647, 355), (65, 355, 645, 361), (66, 319, 620, 296), (66, 296, 621, 297), (66, 297, 612, 318), (66, 318, 614, 319), (67, 351, 639, 306), (67, 306, 614, 318), (67, 318, 612, 344), (67, 344, 636, 351), (68, 320, 616, 311), (68, 311, 618, 321), (68, 321, 625, 324), (68, 324, 624, 320), (69, 308, 616, 320), (69, 320, 624, 325), (69, 325, 626, 322), (69, 322, 619, 308), (70, 331, 630, 333), (70, 333, 625, 326), (70, 326, 627, 332), (70, 332, 628, 331), (71, 335, 629, 328), (71, 328, 628, 332), (71, 332, 627, 327), (71, 327, 626, 335), (72, 325, 624, 334), (72, 334, 631, 329), (72, 329, 629, 335), (72, 335, 626, 325), (73, 294, 611, 313), (73, 313, 630, 331), (73, 331, 628, 315), (73, 315, 609, 294), (74, 314, 608, 292), (74, 292, 609, 315), (74, 315, 628, 328), (74, 328, 629, 314), (75, 334, 624, 324), (75, 324, 625, 333), (75, 333, 630, 330), (75, 330, 631, 334), (76, 284, 603, 302), (76, 302, 633, 340), (76, 340, 632, 336), (76, 336, 607, 284), (77, 287, 618, 339), (77, 339, 635, 341), (77, 341, 633, 302), (77, 302, 603, 287), (78, 290, 607, 336), (78, 336, 632, 342), (78, 342, 634, 305), (78, 305, 616, 290), (79, 311, 616, 305), (79, 305, 634, 343), (79, 343, 635, 339), (79, 339, 618, 311), (80, 291, 600, 301), (80, 301, 636, 348), (80, 348, 637, 345), (80, 345, 611, 291), (81, 286, 610, 346), (81, 346, 638, 349), (81, 349, 639, 347), (81, 347, 604, 286), (82, 293, 611, 345), (82, 345, 637, 350), (82, 350, 638, 346), (82, 346, 610, 293), (83, 279, 604, 347), (83, 347, 639, 351), (83, 351, 636, 301), (83, 301, 600, 279), (84, 360, 635, 343), (84, 343, 634, 361), (84, 361, 645, 352), (84, 352, 644, 360), (85, 367, 621, 296), (85, 296, 620, 364), (85, 364, 643, 358), (85, 358, 642, 367), (86, 356, 641, 357), (86, 357, 642, 358), (86, 358, 643, 359), (86, 359, 640, 356), (87, 352, 645, 355), (87, 355, 647, 354), (87, 354, 646, 353), (87, 353, 644, 352), (88, 364, 620, 304), (88, 304, 638, 365), (88, 365, 640, 359), (88, 359, 643, 364), (89, 366, 637, 303), (89, 303, 621, 367), (89, 367, 642, 357), (89, 357, 641, 366), (90, 362, 622, 298), (90, 298, 623, 363), (90, 363, 646, 354), (90, 354, 647, 362), (91, 363, 623, 307), (91, 307, 635, 360), (91, 360, 644, 353), (91, 353, 646, 363), (92, 368, 652, 371), (92, 371, 648, 370), (92, 370, 649, 369), (92, 369, 653, 368), (93, 372, 667, 402), (93, 402, 665, 381), (93, 381, 650, 373), (93, 373, 654, 372), (94, 375, 654, 373), (94, 373, 650, 377), (94, 377, 651, 376), (94, 376, 655, 375), (95, 432, 681, 429), (95, 429, 661, 409), (95, 409, 663, 392), (95, 392, 680, 432), (96, 401, 666, 379), (96, 379, 651, 377), (96, 377, 650, 381), (96, 381, 665, 401), (97, 387, 658, 378), (97, 378, 652, 368), (97, 368, 653, 380), (97, 380, 656, 387), (98, 380, 653, 369), (98, 369, 649, 374), (98, 374, 657, 384), (98, 384, 656, 380), (99, 404, 679, 422), (99, 422, 678, 405), (99, 405, 659, 385), (99, 385, 658, 404), (100, 370, 648, 383), (100, 383, 659, 386), (100, 386, 657, 374), (100, 374, 649, 370), (101, 421, 679, 404), (101, 404, 658, 387), (101, 387, 656, 406), (101, 406, 677, 421), (102, 375, 655, 382), (102, 382, 664, 400), (102, 400, 667, 372), (102, 372, 654, 375), (103, 433, 683, 399), (103, 399, 671, 408), (103, 408, 661, 429), (103, 429, 681, 433), (104, 391, 663, 409), (104, 409, 661, 408), (104, 408, 671, 390), (104, 390, 670, 391), (105, 418, 673, 413), (105, 413, 666, 401), (105, 401, 665, 415), (105, 415, 675, 418), (106, 414, 674, 419), (106, 419, 675, 415), (106, 415, 665, 402), (106, 402, 667, 414), (107, 440, 684, 436), (107, 436, 660, 389), (107, 389, 669, 395), (107, 395, 685, 440), (108, 441, 686, 396), (108, 396, 668, 411), (108, 411, 662, 398), (108, 398, 687, 441), (109, 457, 686, 442), (109, 442, 685, 458), (109, 458, 689, 448), (109, 448, 688, 457), (110, 434, 680, 392), (110, 392, 663, 391), (110, 391, 670, 430), (110, 430, 682, 434), (111, 453, 682, 430), (111, 430, 670, 454), (111, 454, 695, 447), (111, 447, 693, 453), (112, 411, 668, 388), (112, 388, 669, 389), (112, 389, 660, 410), (112, 410, 662, 411), (113, 443, 687, 398), (113, 398, 662, 410), (113, 410, 660, 436), (113, 436, 684, 443), (114, 412, 664, 403), (114, 403, 666, 413), (114, 413, 673, 416), (114, 416, 672, 412), (115, 400, 664, 412), (115, 412, 672, 417), (115, 417, 674, 414), (115, 414, 667, 400), (116, 423, 678, 425), (116, 425, 673, 418), (116, 418, 675, 424), (116, 424, 676, 423), (117, 427, 677, 420), (117, 420, 676, 424), (117, 424, 675, 419), (117, 419, 674, 427), (118, 417, 672, 426), (118, 426, 679, 421), (118, 421, 677, 427), (118, 427, 674, 417), (119, 386, 659, 405), (119, 405, 678, 423), (119, 423, 676, 407), (119, 407, 657, 386), (120, 406, 656, 384), (120, 384, 657, 407), (120, 407, 676, 420), (120, 420, 677, 406), (121, 426, 672, 416), (121, 416, 673, 425), (121, 425, 678, 422), (121, 422, 679, 426), (122, 376, 651, 394), (122, 394, 681, 432), (122, 432, 680, 428), (122, 428, 655, 376), (123, 379, 666, 431), (123, 431, 683, 433), (123, 433, 681, 394), (123, 394, 651, 379), (124, 382, 655, 428), (124, 428, 680, 434), (124, 434, 682, 397), (124, 397, 664, 382), (125, 403, 664, 397), (125, 397, 682, 435), (125, 435, 683, 431), (125, 431, 666, 403), (126, 383, 648, 393), (126, 393, 684, 440), (126, 440, 685, 437), (126, 437, 659, 383), (127, 378, 658, 438), (127, 438, 686, 441), (127, 441, 687, 439), (127, 439, 652, 378), (128, 385, 659, 437), (128, 437, 685, 442), (128, 442, 686, 438), (128, 438, 658, 385), (129, 371, 652, 439), (129, 439, 687, 443), (129, 443, 684, 393), (129, 393, 648, 371), (130, 452, 683, 435), (130, 435, 682, 453), (130, 453, 693, 444), (130, 444, 692, 452), (131, 459, 669, 388), (131, 388, 668, 456), (131, 456, 691, 450), (131, 450, 690, 459), (132, 448, 689, 449), (132, 449, 690, 450), (132, 450, 691, 451), (132, 451, 688, 448), (133, 444, 693, 447), (133, 447, 695, 446), (133, 446, 694, 445), (133, 445, 692, 444), (134, 456, 668, 396), (134, 396, 686, 457), (134, 457, 688, 451), (134, 451, 691, 456), (135, 458, 685, 395), (135, 395, 669, 459), (135, 459, 690, 449), (135, 449, 689, 458), (136, 454, 670, 390), (136, 390, 671, 455), (136, 455, 694, 446), (136, 446, 695, 454), (137, 455, 671, 399), (137, 399, 683, 452), (137, 452, 692, 445), (137, 445, 694, 455), (138, 460, 700, 463), (138, 463, 696, 462), (138, 462, 697, 461), (138, 461, 701, 460), (139, 464, 715, 494), (139, 494, 713, 473), (139, 473, 698, 465), (139, 465, 702, 464), (140, 467, 702, 465), (140, 465, 698, 469), (140, 469, 699, 468), (140, 468, 703, 467), (141, 524, 729, 521), (141, 521, 709, 501), (141, 501, 711, 484), (141, 484, 728, 524), (142, 493, 714, 471), (142, 471, 699, 469), (142, 469, 698, 473), (142, 473, 713, 493), (143, 479, 706, 470), (143, 470, 700, 460), (143, 460, 701, 472), (143, 472, 704, 479), (144, 472, 701, 461), (144, 461, 697, 466), (144, 466, 705, 476), (144, 476, 704, 472), (145, 496, 727, 514), (145, 514, 726, 497), (145, 497, 707, 477), (145, 477, 706, 496), (146, 462, 696, 475), (146, 475, 707, 478), (146, 478, 705, 466), (146, 466, 697, 462), (147, 513, 727, 496), (147, 496, 706, 479), (147, 479, 704, 498), (147, 498, 725, 513), (148, 467, 703, 474), (148, 474, 712, 492), (148, 492, 715, 464), (148, 464, 702, 467), (149, 525, 731, 491), (149, 491, 719, 500), (149, 500, 709, 521), (149, 521, 729, 525), (150, 483, 711, 501), (150, 501, 709, 500), (150, 500, 719, 482), (150, 482, 718, 483), (151, 510, 721, 505), (151, 505, 714, 493), (151, 493, 713, 507), (151, 507, 723, 510), (152, 506, 722, 511), (152, 511, 723, 507), (152, 507, 713, 494), (152, 494, 715, 506), (153, 532, 732, 528), (153, 528, 708, 481), (153, 481, 717, 487), (153, 487, 733, 532), (154, 533, 734, 488), (154, 488, 716, 503), (154, 503, 710, 490), (154, 490, 735, 533), (155, 549, 734, 534), (155, 534, 733, 550), (155, 550, 737, 540), (155, 540, 736, 549), (156, 526, 728, 484), (156, 484, 711, 483), (156, 483, 718, 522), (156, 522, 730, 526), (157, 545, 730, 522), (157, 522, 718, 546), (157, 546, 743, 539), (157, 539, 741, 545), (158, 503, 716, 480), (158, 480, 717, 481), (158, 481, 708, 502), (158, 502, 710, 503), (159, 535, 735, 490), (159, 490, 710, 502), (159, 502, 708, 528), (159, 528, 732, 535), (160, 504, 712, 495), (160, 495, 714, 505), (160, 505, 721, 508), (160, 508, 720, 504), (161, 492, 712, 504), (161, 504, 720, 509), (161, 509, 722, 506), (161, 506, 715, 492), (162, 515, 726, 517), (162, 517, 721, 510), (162, 510, 723, 516), (162, 516, 724, 515), (163, 519, 725, 512), (163, 512, 724, 516), (163, 516, 723, 511), (163, 511, 722, 519), (164, 509, 720, 518), (164, 518, 727, 513), (164, 513, 725, 519), (164, 519, 722, 509), (165, 478, 707, 497), (165, 497, 726, 515), (165, 515, 724, 499), (165, 499, 705, 478), (166, 498, 704, 476), (166, 476, 705, 499), (166, 499, 724, 512), (166, 512, 725, 498), (167, 518, 720, 508), (167, 508, 721, 517), (167, 517, 726, 514), (167, 514, 727, 518), (168, 468, 699, 486), (168, 486, 729, 524), (168, 524, 728, 520), (168, 520, 703, 468), (169, 471, 714, 523), (169, 523, 731, 525), (169, 525, 729, 486), (169, 486, 699, 471), (170, 474, 703, 520), (170, 520, 728, 526), (170, 526, 730, 489), (170, 489, 712, 474), (171, 495, 712, 489), (171, 489, 730, 527), (171, 527, 731, 523), (171, 523, 714, 495), (172, 475, 696, 485), (172, 485, 732, 532), (172, 532, 733, 529), (172, 529, 707, 475), (173, 470, 706, 530), (173, 530, 734, 533), (173, 533, 735, 531), (173, 531, 700, 470), (174, 477, 707, 529), (174, 529, 733, 534), (174, 534, 734, 530), (174, 530, 706, 477), (175, 463, 700, 531), (175, 531, 735, 535), (175, 535, 732, 485), (175, 485, 696, 463), (176, 544, 731, 527), (176, 527, 730, 545), (176, 545, 741, 536), (176, 536, 740, 544), (177, 551, 717, 480), (177, 480, 716, 548), (177, 548, 739, 542), (177, 542, 738, 551), (178, 540, 737, 541), (178, 541, 738, 542), (178, 542, 739, 543), (178, 543, 736, 540), (179, 536, 741, 539), (179, 539, 743, 538), (179, 538, 742, 537), (179, 537, 740, 536), (180, 548, 716, 488), (180, 488, 734, 549), (180, 549, 736, 543), (180, 543, 739, 548), (181, 550, 733, 487), (181, 487, 717, 551), (181, 551, 738, 541), (181, 541, 737, 550), (182, 546, 718, 482), (182, 482, 719, 547), (182, 547, 742, 538), (182, 538, 743, 546), (183, 547, 719, 491), (183, 491, 731, 544), (183, 544, 740, 537), (183, 537, 742, 547)])
me_cube_002.materials.append(mat_canvas_staples)
me_cube_002.use_remesh_preserve_volume = False
me_cube_002.use_remesh_preserve_attributes = False
me_cube_002.use_mirror_vertex_groups = False
me_cube_002.update()
me_cube = bpy.data.meshes.new('Cube')
me_cube.from_pydata([(1.234, -0.108, -1.56), (0.5286, -0.108, -1.56), (0.1759, -0.108, -1.56), (-0.1767, -0.108, -1.56), (-0.5294, -0.108, -1.56), (-1.235, -0.108, -1.56), (1.234, -0.158, 1.56), (0.5286, -0.108, 1.56), (0.1759, -0.108, 1.56), (-0.1767, -0.108, 1.56), (-0.5294, -0.108, 1.56), (-1.235, -0.108, 1.56), (1.234, -0.108, -1.56), (-1.235, -0.108, -1.56), (0.8813, -0.06389, -1.226), (0.5286, -0.06389, -1.226), (0.1759, -0.06389, -1.226), (-0.1767, -0.06389, -1.226), (-0.5294, -0.06389, -1.226), (-0.8821, -0.06389, -1.226), (1.234, 0.108, -1.56), (-1.235, 0.108, -1.56), (0.8813, 0.06389, -1.226), (0.5286, 0.06389, -1.226), (0.5286, 0.06389, 1.204), (0.8813, 0.06389, 1.204), (-1.235, 0.108, 1.56), (1.234, 0.108, 1.56), (-0.5294, 0.108, -1.56), (-1.235, 0.108, -1.56), (1.234, 0.108, 1.56), (0.5286, 0.108, 1.56), (0.1759, 0.06389, -1.226), (-0.1767, 0.06389, -1.226), (-0.5294, 0.06389, -1.226), (-0.8821, 0.06389, -1.226), (0.1759, 0.108, 1.56), (-0.1767, 0.108, 1.56), (-0.5294, 0.108, 1.56), (-1.235, 0.108, 1.56), (-0.8821, 0.06389, 1.204), (-0.5294, 0.06389, 1.204), (-0.1767, 0.06389, 1.204), (0.1759, 0.06389, 1.204), (0.5286, -0.06389, 1.204), (0.8813, -0.06389, 1.204), (-1.235, -0.108, 1.56), (1.234, -0.158, 1.56), (1.234, 0.108, -1.56), (0.5286, 0.108, -1.56), (0.1759, 0.108, -1.56), (-0.1767, 0.108, -1.56), (-0.8821, -0.06389, 1.204), (-0.5294, -0.06389, 1.204), (-0.1767, -0.06389, 1.204), (0.1759, -0.06389, 1.204)], [], [(45, 6, 7, 44), (44, 7, 8, 55), (55, 8, 9, 54), (54, 9, 10, 53), (53, 10, 11, 52), (0, 14, 15, 1), (1, 15, 16, 2), (2, 16, 17, 3), (3, 17, 18, 4), (4, 18, 19, 5), (20, 22, 25, 27), (35, 21, 26, 40), (43, 42, 37, 36), (24, 43, 36, 31), (28, 29, 35, 34), (50, 51, 33, 32), (49, 50, 32, 23), (19, 52, 46, 13), (48, 49, 23, 22), (25, 24, 31, 30), (12, 47, 45, 14), (19, 35, 40, 52), (42, 41, 38, 37), (51, 28, 34, 33), (41, 40, 39, 38), (9, 37, 38, 10), (5, 29, 28, 4), (12, 20, 27, 47), (17, 33, 34, 18), (52, 40, 41, 53), (10, 38, 39, 11), (55, 43, 24, 44), (45, 25, 22, 14), (1, 49, 48, 0), (18, 34, 35, 19), (6, 30, 31, 7), (2, 50, 49, 1), (14, 22, 23, 15), (7, 31, 36, 8), (3, 51, 50, 2), (6, 45, 25, 30), (15, 23, 32, 16), (53, 41, 42, 54), (46, 52, 40, 26), (44, 24, 25, 45), (8, 36, 37, 9), (4, 28, 51, 3), (46, 26, 21, 13), (11, 52, 40, 39), (16, 32, 33, 17), (54, 42, 43, 55), (45, 47, 27, 25), (22, 20, 12, 14), (0, 14, 22, 48), (5, 19, 35, 29), (21, 35, 19, 13)])
_uv = me_cube.uv_layers.new(name='UVMap')
_uv.uv.foreach_set('vector', [0.8009, 0.7765, 0.9282, 0.8582, 0.6736, 0.8582, 0.6736, 0.7765, 0.6736, 0.7765, 0.6736, 0.8582, 0.5463, 0.8582, 0.5463, 0.7765, 0.5463, 0.7765, 0.5463, 0.8582, 0.419, 0.8582, 0.419, 0.7765, 0.419, 0.7765, 0.419, 0.8582, 0.2917, 0.8582, 0.2917, 0.7765, 0.2917, 0.7765, 0.2917, 0.8582, 0.0371, 0.8582, 0.1644, 0.7765, 0.9282, 0.1425, 0.8009, 0.219, 0.6736, 0.219, 0.6736, 0.1425, 0.6736, 0.1425, 0.6736, 0.219, 0.5463, 0.219, 0.5463, 0.1425, 0.5463, 0.1425, 0.5463, 0.219, 0.419, 0.219, 0.419, 0.1425, 0.419, 0.1425, 0.419, 0.219, 0.2917, 0.219, 0.2917, 0.1425, 0.2917, 0.1425, 0.2917, 0.219, 0.1644, 0.219, 0.0371, 0.1425, 0.09207, 0.1783, 0.2103, 0.2494, 0.2103, 0.7672, 0.09207, 0.8431, 0.8015, 0.2494, 0.9197, 0.1783, 0.9197, 0.8431, 0.8015, 0.7672, 0.4468, 0.7672, 0.565, 0.7672, 0.565, 0.8431, 0.4468, 0.8431, 0.3285, 0.7672, 0.4468, 0.7672, 0.4468, 0.8431, 0.3285, 0.8431, 0.6832, 0.1783, 0.9197, 0.1783, 0.8015, 0.2494, 0.6832, 0.2494, 0.5708, 0.05416, 0.4816, 0.05416, 0.4816, 8.638e-05, 0.5708, 8.632e-05, 0.3285, 0.1783, 0.4468, 0.1783, 0.4468, 0.2494, 0.3285, 0.2494, 0.1644, 0.219, 0.1644, 0.7765, 0.0371, 0.8582, 0.0371, 0.1425, 0.09207, 0.1783, 0.3285, 0.1783, 0.3285, 0.2494, 0.2103, 0.2494, 0.2103, 0.7672, 0.3285, 0.7672, 0.3285, 0.8431, 0.09207, 0.8431, 0.9282, 0.1425, 0.9282, 0.8582, 0.8009, 0.7765, 0.8009, 0.219, 9.066e-05, 0.1017, 0.04633, 0.1373, 0.05951, 0.9217, 9.089e-05, 0.9937, 0.565, 0.7672, 0.6832, 0.7672, 0.6832, 0.8431, 0.565, 0.8431, 0.565, 0.1783, 0.6832, 0.1783, 0.6832, 0.2494, 0.565, 0.2494, 0.05634, 0.8866, 0.05639, 0.9433, 0.1471, 0.9999, 0.147, 0.8866, 0.2015, 0.8299, 0.147, 0.8299, 0.147, 0.8866, 0.2016, 0.8866, 0.2142, 0.08885, 0.2142, 0.05416, 0.3925, 0.05416, 0.3925, 0.08885, 0.01272, 0.0781, 0.06732, 0.0781, 0.06733, 0.5795, 8.632e-05, 0.5795, 0.3136, 9.066e-05, 0.3176, 0.06, 0.1652, 0.08044, 0.1479, 0.02527, 0.02409, 0.9433, 0.05639, 0.9433, 0.05634, 0.8866, 0.02404, 0.8866, 0.2016, 0.8866, 0.147, 0.8866, 0.1471, 0.9999, 0.2017, 0.9999, 0.02394, 0.7733, 0.05624, 0.7733, 0.05621, 0.7167, 0.0239, 0.7167, 0.7363, 0.8717, 0.7084, 0.8508, 0.7695, 0.1571, 0.8222, 0.1293, 0.6599, 0.08885, 0.6599, 0.05416, 0.8383, 0.05416, 0.8383, 0.08885, 0.1479, 0.02527, 0.1652, 0.08044, 0.04633, 0.1373, 9.066e-05, 0.1017, 0.214, 0.6033, 0.1468, 0.6033, 0.1469, 0.7166, 0.2014, 0.7166, 0.5708, 0.08885, 0.5708, 0.05416, 0.6599, 0.05416, 0.6599, 0.08885, 0.8222, 0.1293, 0.7695, 0.1571, 0.6413, 0.09756, 0.6677, 0.03324, 0.2014, 0.7166, 0.1469, 0.7166, 0.1469, 0.7733, 0.2015, 0.7733, 0.4816, 0.08885, 0.4816, 0.05416, 0.5708, 0.05416, 0.5708, 0.08885, 0.0, 0.0, 0.0, 0.0, 0.0, 0.0, 0.0, 0.0, 0.6677, 0.03324, 0.6413, 0.09756, 0.4792, 0.06333, 0.4856, 0.0008465, 0.02404, 0.8866, 0.05634, 0.8866, 0.05629, 0.83, 0.02399, 0.83, 0.0, 0.0, 0.0, 0.0, 0.0, 0.0, 0.0, 0.0, 0.0239, 0.7167, 0.05621, 0.7167, 0.05619, 0.66, 0.02388, 0.66, 0.2015, 0.7733, 0.1469, 0.7733, 0.147, 0.8299, 0.2015, 0.8299, 0.3925, 0.08885, 0.3925, 0.05416, 0.4816, 0.05416, 0.4816, 0.08885, 0.2687, 0.5903, 0.2142, 0.5903, 0.2142, 0.08902, 0.2687, 0.08902, 0.0, 0.0, 0.0, 0.0, 0.0, 0.0, 0.0, 0.0, 0.4856, 0.0008465, 0.4792, 0.06333, 0.3176, 0.06, 0.3136, 9.066e-05, 0.02399, 0.83, 0.05629, 0.83, 0.05624, 0.7733, 0.02394, 0.7733, 0.02388, 0.66, 8.632e-05, 0.5795, 0.06733, 0.5795, 0.05619, 0.66, 0.05618, 8.632e-05, 0.06732, 0.0781, 0.01272, 0.0781, 0.02387, 8.632e-05, 0.0, 0.0, 0.0, 0.0, 0.0, 0.0, 0.0, 0.0, 0.9197, 0.1783, 0.8015, 0.2494, 0.8015, 0.2494, 0.9197, 0.1783, 0.0, 0.0, 0.0, 0.0, 0.0, 0.0, 0.0, 0.0])
me_cube.materials.append(mat_canvas_wooden_frame)
me_cube.use_remesh_preserve_volume = False
me_cube.use_remesh_preserve_attributes = False
me_cube.use_mirror_vertex_groups = False
me_cube.update()

# ---- objects
ob_canvas = bpy.data.objects.new('Canvas', me_plane)
ob_staples = bpy.data.objects.new('Staples', me_cube_002)
ob_wooden_frame = bpy.data.objects.new('Wooden Frame', me_cube)
ob_lamp_002 = bpy.data.objects.new('Lamp.002', light_lamp_002)
ob_lamp_001 = bpy.data.objects.new('Lamp.001', light_lamp_001)
ob_lamp = bpy.data.objects.new('Lamp', light_lamp)
ob_camera = bpy.data.objects.new('Camera', cam_camera)

# ---- transforms, parenting, visibility, modifiers, constraints
ob_canvas.location = (0.05501, -0.3046, 0.0689)
ob_canvas.rotation_euler = (1.571, 0.0, 0.0)
ob_canvas.lineart.crease_threshold = 0.0
ob_staples.parent = ob_canvas
ob_staples.matrix_parent_inverse = Matrix(((1.0, 0.0, 0.0, -0.05501), (0.0, 7.55e-08, 1.0, -0.0689), (0.0, -1.0, 7.55e-08, -0.3046), (0.0, 0.0, 0.0, 1.0)))
ob_staples.location = (-1.093, 0.03086, -1.387)
ob_staples.rotation_euler = (-0.0, -2.248, -0.0)
ob_staples.lineart.crease_threshold = 0.0
ob_wooden_frame.parent = ob_canvas
ob_wooden_frame.matrix_parent_inverse = Matrix(((1.0, 0.0, 0.0, -0.05501), (0.0, 7.55e-08, 1.0, -0.0689), (0.0, -1.0, 7.55e-08, -0.3046), (0.0, 0.0, 0.0, 1.0)))
ob_wooden_frame.location = (0.0275, -0.1523, 0.03445)
ob_wooden_frame.lock_rotations_4d = False
ob_wooden_frame.empty_display_type = 'ARROWS'
ob_wooden_frame.lineart.crease_threshold = 0.0
ob_lamp_002.location = (0.5984, -6.215, -4.799)
ob_lamp_002.rotation_euler = (0.6503, 0.05522, 1.866)
ob_lamp_002.lock_rotations_4d = False
ob_lamp_002.empty_display_type = 'ARROWS'
ob_lamp_002.color = (0.0, 0.0, 0.0, 0.0)
ob_lamp_002.lineart.crease_threshold = 0.0
ob_lamp_001.location = (-4.905, 18.57, -0.1359)
ob_lamp_001.rotation_euler = (0.6503, 0.05522, 1.866)
ob_lamp_001.lock_rotations_4d = False
ob_lamp_001.empty_display_type = 'ARROWS'
ob_lamp_001.color = (0.0, 0.0, 0.0, 0.0)
ob_lamp_001.lineart.crease_threshold = 0.0
ob_lamp.location = (-4.282, -17.67, 10.4)
ob_lamp.rotation_euler = (0.6503, 0.05522, 1.866)
ob_lamp.lock_rotations_4d = False
ob_lamp.empty_display_type = 'ARROWS'
ob_lamp.color = (0.0, 0.0, 0.0, 0.0)
ob_lamp.lineart.crease_threshold = 0.0
ob_camera.location = (7.481, -6.508, 5.344)
ob_camera.rotation_euler = (1.109, 0.01082, 0.8149)
ob_camera.lock_rotations_4d = False
ob_camera.empty_display_type = 'ARROWS'
ob_camera.color = (0.0, 0.0, 0.0, 0.0)
ob_camera.display_type = 'WIRE'
ob_camera.lineart.crease_threshold = 0.0

# ---- collection membership
col_collection_1.objects.link(ob_canvas)
col_collection_1.objects.link(ob_staples)
col_collection_1.objects.link(ob_wooden_frame)
col_collection_1.objects.link(ob_lamp_002)
col_collection_1.objects.link(ob_lamp_001)
col_collection_1.objects.link(ob_lamp)
col_collection_1.objects.link(ob_camera)

# ---- scene / render settings (as saved in the file)
scene.camera = ob_camera
scene.frame_start = 1; scene.frame_end = 250; scene.frame_set(1)
scene.render.engine = 'BLENDER_EEVEE_NEXT'
scene.render.image_settings.color_mode = 'RGB'
scene.render.image_settings.compression = 90
scene.render.resolution_percentage = 50
scene.render.dither_intensity = 0.0
scene.cycles.use_denoising = False
scene.cycles.samples = 10
scene.cycles.sampling_pattern = 'TABULATED_SOBOL'
scene.cycles.light_sampling_threshold = 0.0
scene.cycles.use_adaptive_sampling = False
scene.cycles.use_light_tree = False
scene.cycles.blur_glossy = 0.0
scene.cycles.volume_bounces = 1
scene.cycles.pixel_filter_type = 'GAUSSIAN'
scene.cycles.sample_clamp_indirect = 0.0
scene.view_settings.view_transform = 'Standard'
bpy.context.view_layer.update()
